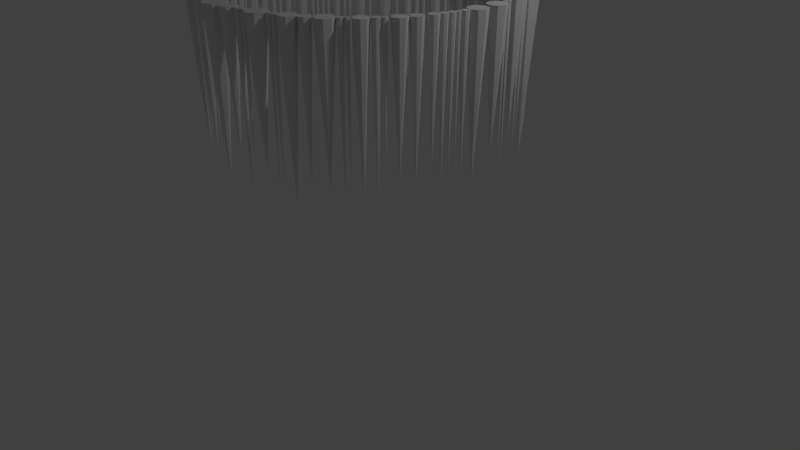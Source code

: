 # Source: James_Icicle_Circle.blend  (saved by Blender 2.78.0; exported with 4.5.12 LTS)
import bpy
from mathutils import Matrix  # noqa: F401  (used for matrix-valued properties, if any)

bpy.ops.wm.read_factory_settings(use_empty=True)
scene = bpy.context.scene
scene.name = 'Scene'

# ---- collections
col_collection_1 = bpy.data.collections.new('Collection 1'); scene.collection.children.link(col_collection_1)

# ---- materials (node trees are filled in below, after node groups)
mat_material_001 = bpy.data.materials.new('Material.001')
mat_material_001.alpha_threshold = 0.0
mat_material_001.use_transparent_shadow = False
mat_material_001.roughness = 0.5

# ---- material node trees

# ---- world
world_world = bpy.data.worlds.new('World'); scene.world = world_world
world_world.color = (0.05088, 0.05088, 0.05088)
world_world.use_sun_shadow = False
world_world.sun_shadow_jitter_overblur = 0.0
world_world.cycles.sampling_method = 'MANUAL'

# ---- cameras
cam_camera = bpy.data.cameras.new('Camera')
cam_camera.clip_end = 100.0
cam_camera.lens = 35.0
cam_camera.sensor_width = 32.0
cam_camera.sensor_height = 18.0
cam_camera.ortho_scale = 7.314
cam_camera.dof.focus_distance = 0.0
cam_camera.dof.aperture_fstop = 128.0

# ---- lights
light_lamp = bpy.data.lights.new('Lamp', 'POINT')
light_lamp.transmission_factor = 0.0
light_lamp.cutoff_distance = 30.0
light_lamp.energy = 100.0
light_lamp.shadow_buffer_clip_start = 1.001
light_lamp.shadow_soft_size = 0.1
light_lamp.shadow_maximum_resolution = 0.006
light_lamp.use_absolute_resolution = True

# ---- meshes
me_circle = bpy.data.meshes.new('Circle')
me_circle.from_pydata([(-0.1401, 1.904, -5.126), (-0.02445, 1.85, -5.126), (-0.3334, 1.795, -5.126), (-0.1118, 1.836, -5.126), (-0.3129, 1.803, -5.126), (-0.4919, 1.748, -5.126), (-0.3044, 1.824, -5.126), (-0.1401, 1.768, -5.126), (-0.3129, 1.844, -5.126), (-0.03734, 1.819, -5.126), (-0.3334, 1.853, -5.126), (-0.2084, 1.74, -5.126), (-0.3539, 1.844, -5.126), (-0.03734, 1.881, -5.126), (-0.3624, 1.824, -5.126), (-0.4246, 1.791, -5.126), (-0.3539, 1.803, -5.126), (-0.3334, 1.824, -6.943), (-0.5246, 1.669, -5.126), (-0.2084, 1.933, -5.126), (-0.06848, 1.806, -5.126), (-0.2767, 1.904, -5.126), (-0.3756, 1.809, -5.126), (-0.305, 1.836, -5.126), (-0.5246, 1.827, -5.126), (-0.2767, 1.768, -5.126), (-0.2084, 1.836, -7.045), (-0.4354, 1.765, -5.126), (-0.06848, 1.894, -5.126), (-0.6036, 1.636, -5.126), (-0.09961, 1.881, -5.126), (-0.4354, 1.817, -5.126), (-0.1125, 1.85, -5.126), (-0.8786, 1.582, -5.126), (-0.09961, 1.819, -5.126), (-0.06848, 1.85, -6.65), (-0.3831, 1.791, -5.126), (-0.6036, 1.859, -5.126), (-0.4614, 1.754, -5.126), (-0.6826, 1.827, -5.126), (-0.3831, 1.827, -5.126), (-0.7153, 1.748, -5.126), (-0.7971, 1.643, -5.126), (-0.6826, 1.669, -5.126), (-0.6036, 1.748, -6.996), (-0.9024, 1.525, -5.126), (-0.4614, 1.828, -5.126), (-0.4014, 1.783, -5.126), (-0.4875, 1.817, -5.126), (-0.9024, 1.64, -5.126), (-0.4983, 1.791, -5.126), (-0.7145, 1.688, -5.126), (-0.4875, 1.765, -5.126), (-0.4614, 1.791, -6.857), (-0.8113, 1.609, -5.126), (-0.4014, 1.835, -5.126), (-0.9599, 1.501, -5.126), (-0.4197, 1.827, -5.126), (-0.8113, 1.677, -5.126), (-0.4273, 1.809, -5.126), (-1.069, 1.4, -5.126), (-0.4197, 1.791, -5.126), (-0.4014, 1.809, -7.102), (-0.7283, 1.655, -5.126), (-0.9599, 1.663, -5.126), (-0.8455, 1.595, -5.126), (-1.017, 1.64, -5.126), (-0.7283, 1.721, -5.126), (-1.041, 1.582, -5.126), (-1.054, 1.504, -5.126), (-1.017, 1.525, -5.126), (-0.9599, 1.582, -6.948), (-1.109, 1.303, -5.126), (-0.8455, 1.692, -5.126), (-0.7614, 1.641, -5.126), (-0.8798, 1.677, -5.126), (-1.109, 1.497, -5.126), (-0.894, 1.643, -5.126), (-1.486, 1.059, -5.126), (-0.8798, 1.609, -5.126), (-0.8455, 1.643, -6.938), (-1.061, 1.485, -5.126), (-0.7614, 1.735, -5.126), (-1.207, 1.263, -5.126), (-0.7946, 1.721, -5.126), (-1.061, 1.523, -5.126), (-0.8083, 1.688, -5.126), (-1.329, 1.167, -5.126), (-0.7946, 1.655, -5.126), (-0.7614, 1.688, -6.837), (-1.496, 1.034, -5.126), (-1.207, 1.538, -5.126), (-1.08, 1.478, -5.126), (-1.304, 1.497, -5.126), (-1.496, 1.084, -5.126), (-1.344, 1.4, -5.126), (-1.323, 1.268, -5.126), (-1.304, 1.303, -5.126), (-1.207, 1.4, -6.718), (-1.359, 1.093, -5.126), (-1.08, 1.53, -5.126), (-1.521, 1.023, -5.126), (-1.099, 1.523, -5.126), (-1.359, 1.24, -5.126), (-1.106, 1.504, -5.126), (-1.661, 0.7433, -5.126), (-1.099, 1.485, -5.126), (-1.08, 1.504, -7.108), (-1.331, 1.249, -5.126), (-1.521, 1.095, -5.126), (-1.433, 1.063, -5.126), (-1.546, 1.084, -5.126), (-1.331, 1.287, -5.126), (-1.557, 1.059, -5.126), (-1.631, 0.8055, -5.126), (-1.546, 1.034, -5.126), (-1.521, 1.059, -6.731), (-1.672, 0.717, -5.126), (-1.433, 1.271, -5.126), (-1.35, 1.241, -5.126), (-1.506, 1.24, -5.126), (-1.672, 0.7696, -5.126), (-1.537, 1.167, -5.126), (-1.533, 0.9043, -5.126), (-1.506, 1.093, -5.126), (-1.433, 1.167, -6.943), (-1.641, 0.7819, -5.126), (-1.35, 1.295, -5.126), (-1.698, 0.7061, -5.126), (-1.369, 1.287, -5.126), (-1.641, 0.8291, -5.126), (-1.377, 1.268, -5.126), (-1.533, 0.9984, -5.126), (-1.369, 1.249, -5.126), (-1.35, 1.268, -6.859), (-1.556, 0.8487, -5.126), (-1.698, 0.7805, -5.126), (-1.665, 0.7722, -5.126), (-1.724, 0.7696, -5.126), (-1.556, 0.9599, -5.126), (-1.735, 0.7433, -5.126), (-1.678, 0.4681, -5.126), (-1.724, 0.717, -5.126), (-1.698, 0.7433, -6.774), (-1.542, 0.9785, -5.126), (-1.665, 0.8389, -5.126), (-1.612, 0.8257, -5.126), (-1.688, 0.8291, -5.126), (-1.542, 1.018, -5.126), (-1.698, 0.8055, -5.126), (-1.707, 0.6109, -5.126), (-1.688, 0.7819, -5.126), (-1.665, 0.8055, -6.843), (-1.711, 0.3899, -5.126), (-1.612, 0.9829, -5.126), (-1.561, 0.9703, -5.126), (-1.667, 0.9599, -5.126), (-1.711, 0.5463, -5.126), (-1.69, 0.9043, -5.126), (-1.698, 0.6752, -5.126), (-1.667, 0.8487, -5.126), (-1.612, 0.9043, -6.859), (-1.718, 0.5836, -5.126), (-1.561, 1.026, -5.126), (-1.789, 0.3575, -5.126), (-1.581, 1.018, -5.126), (-1.718, 0.6383, -5.126), (-1.59, 0.9984, -5.126), (-1.794, 0.0571, -5.126), (-1.581, 0.9785, -5.126), (-1.561, 0.9984, -7.11), (-1.706, 0.6551, -5.126), (-1.789, 0.5787, -5.126), (-1.746, 0.5722, -5.126), (-1.867, 0.5463, -5.126), (-1.706, 0.6954, -5.126), (-1.9, 0.4681, -5.126), (-1.803, 0.1528, -5.126), (-1.867, 0.3899, -5.126), (-1.789, 0.4681, -6.898), (-1.81, 0.01653, -5.126), (-1.746, 0.6496, -5.126), (-1.726, 0.6467, -5.126), (-1.773, 0.6383, -5.126), (-1.81, 0.09767, -5.126), (-1.784, 0.6109, -5.126), (-1.755, 0.2662, -5.126), (-1.773, 0.5836, -5.126), (-1.746, 0.6109, -6.666), (-1.814, 0.1254, -5.126), (-1.726, 0.7038, -5.126), (-1.851, -0.0002765, -5.126), (-1.746, 0.6954, -5.126), (-1.814, 0.1802, -5.126), (-1.755, 0.6752, -5.126), (-1.735, -0.2676, -5.126), (-1.746, 0.6551, -5.126), (-1.726, 0.6752, -7.09), (-1.777, 0.213, -5.126), (-1.851, 0.1145, -5.126), (-1.842, 0.114, -5.126), (-1.892, 0.09767, -5.126), (-1.777, 0.3193, -5.126), (-1.908, 0.0571, -5.126), (-1.768, -0.09339, -5.126), (-1.892, 0.01653, -5.126), (-1.851, 0.0571, -6.934), (-1.763, -0.3348, -5.126), (-1.842, 0.1916, -5.126), (-1.83, 0.191, -5.126), (-1.869, 0.1802, -5.126), (-1.763, -0.2003, -5.126), (-1.88, 0.1528, -5.126), (-1.651, -0.6242, -5.126), (-1.869, 0.1254, -5.126), (-1.842, 0.1528, -6.815), (-1.791, -0.1499, -5.126), (-1.83, 0.3413, -5.126), (-1.83, -0.3627, -5.126), (-1.884, 0.3193, -5.126), (-1.791, -0.03688, -5.126), (-1.906, 0.2662, -5.126), (-1.721, -0.4755, -5.126), (-1.884, 0.213, -5.126), (-1.83, 0.2662, -6.726), (-1.678, -0.688, -5.126), (-1.83, -0.1725, -5.126), (-1.847, -0.1733, -5.126), (-1.898, -0.2003, -5.126), (-1.678, -0.5604, -5.126), (-1.925, -0.2676, -5.126), (-1.787, -0.3882, -5.126), (-1.898, -0.3348, -5.126), (-1.83, -0.2676, -6.79), (-1.741, -0.5216, -5.126), (-1.847, -0.01348, -5.126), (-1.742, -0.7144, -5.126), (-1.904, -0.03688, -5.126), (-1.741, -0.4294, -5.126), (-1.927, -0.09339, -5.126), (-1.47, -0.9083, -5.126), (-1.904, -0.1499, -5.126), (-1.847, -0.09339, -6.654), (-1.795, -0.4066, -5.126), (-1.742, -0.534, -5.126), (-1.787, -0.5407, -5.126), (-1.805, -0.5604, -5.126), (-1.795, -0.3698, -5.126), (-1.832, -0.6242, -5.126), (-1.656, -0.752, -5.126), (-1.805, -0.688, -5.126), (-1.742, -0.6242, -6.636), (-1.511, -1.007, -5.126), (-1.787, -0.4103, -5.126), (-1.813, -0.4142, -5.126), (-1.833, -0.4294, -5.126), (-1.511, -0.8094, -5.126), (-1.852, -0.4755, -5.126), (-1.267, -1.215, -5.126), (-1.833, -0.5216, -5.126), (-1.787, -0.4755, -6.749), (-1.667, -0.7784, -5.126), (-1.813, -0.3622, -5.126), (-1.61, -1.048, -5.126), (-1.832, -0.3698, -5.126), (-1.667, -0.7255, -5.126), (-1.839, -0.3882, -5.126), (-1.458, -1.082, -5.126), (-1.832, -0.4066, -5.126), (-1.813, -0.3882, -7.088), (-1.304, -1.305, -5.126), (-1.61, -0.7685, -5.126), (-1.693, -0.7894, -5.126), (-1.708, -0.8094, -5.126), (-1.304, -1.125, -5.126), (-1.749, -0.9083, -5.126), (-1.007, -1.475, -5.126), (-1.708, -1.007, -5.126), (-1.61, -0.9083, -6.702), (-1.471, -1.114, -5.126), (-1.693, -0.7145, -5.126), (-1.393, -1.342, -5.126), (-1.72, -0.7255, -5.126), (-1.471, -1.051, -5.126), (-1.731, -0.752, -5.126), (-1.188, -1.376, -5.126), (-1.72, -0.7784, -5.126), (-1.693, -0.752, -7.086), (-1.039, -1.552, -5.126), (-1.393, -1.088, -5.126), (-1.502, -1.127, -5.126), (-1.483, -1.125, -5.126), (-1.039, -1.398, -5.126), (-1.52, -1.215, -5.126), (-1.267, -1.33, -5.126), (-1.483, -1.305, -5.126), (-1.393, -1.215, -6.798), (-1.202, -1.41, -5.126), (-1.502, -1.038, -5.126), (-1.115, -1.583, -5.126), (-1.533, -1.051, -5.126), (-1.202, -1.342, -5.126), (-1.546, -1.082, -5.126), (-0.7046, -1.692, -5.126), (-1.533, -1.114, -5.126), (-1.502, -1.082, -6.95), (-1.275, -1.347, -5.126), (-1.115, -1.367, -5.126), (-1.236, -1.424, -5.126), (-1.192, -1.398, -5.126), (-1.275, -1.312, -5.126), (-1.224, -1.475, -5.126), (-0.7859, -1.613, -5.126), (-1.192, -1.552, -5.126), (-1.115, -1.475, -7.091), (-0.7194, -1.727, -5.126), (-1.236, -1.328, -5.126), (-1.292, -1.355, -5.126), (-1.27, -1.342, -5.126), (-0.7194, -1.656, -5.126), (-1.284, -1.376, -5.126), (-0.3587, -1.797, -5.126), (-1.27, -1.41, -5.126), (-1.236, -1.376, -6.647), (-0.8201, -1.695, -5.126), (-1.292, -1.305, -5.126), (-0.7551, -1.742, -5.126), (-1.31, -1.312, -5.126), (-0.8201, -1.53, -5.126), (-1.317, -1.33, -5.126), (-0.5156, -1.76, -5.126), (-1.31, -1.347, -5.126), (-1.292, -1.33, -6.736), (-0.3825, -1.855, -5.126), (-0.7551, -1.641, -5.126), (-0.9026, -1.729, -5.126), (-0.7909, -1.656, -5.126), (-0.3825, -1.74, -5.126), (-0.8057, -1.692, -5.126), (-0.6097, -1.737, -5.126), (-0.7909, -1.727, -5.126), (-0.7551, -1.692, -6.923), (-0.5299, -1.794, -5.126), (-0.9026, -1.496, -5.126), (-0.44, -1.879, -5.126), (-0.9851, -1.53, -5.126), (-0.5299, -1.725, -5.126), (-1.019, -1.613, -5.126), (0.0006838, -1.843, -5.126), (-0.9851, -1.695, -5.126), (-0.9026, -1.613, -6.842), (-0.6186, -1.758, -5.126), (-0.44, -1.716, -5.126), (-0.5643, -1.808, -5.126), (-0.4974, -1.74, -5.126), (-0.6186, -1.715, -5.126), (-0.5212, -1.797, -5.126), (-0.2822, -1.826, -5.126), (-0.4974, -1.855, -5.126), (-0.44, -1.797, -6.947), (-0.04086, -1.943, -5.126), (-0.5643, -1.711, -5.126), (-0.6401, -1.767, -5.126), (-0.5988, -1.725, -5.126), (-0.04086, -1.742, -5.126), (-0.6131, -1.76, -5.126), (0.2052, -1.847, -5.126), (-0.5988, -1.794, -5.126), (-0.5643, -1.76, -6.827), (-0.2906, -1.846, -5.126), (-0.6401, -1.706, -5.126), (-0.1412, -1.985, -5.126), (-0.6617, -1.715, -5.126), (-0.2906, -1.806, -5.126), (-0.6706, -1.737, -5.126), (0.2958, -1.832, -5.126), (-0.6617, -1.758, -5.126), (-0.6401, -1.737, -6.899), (0.1751, -1.919, -5.126), (-0.1412, -1.701, -5.126), (-0.3109, -1.855, -5.126), (-0.2415, -1.742, -5.126), (0.1751, -1.774, -5.126), (-0.283, -1.843, -5.126), (0.3613, -1.824, -5.126), (-0.2415, -1.943, -5.126), (-0.1412, -1.843, -7.063), (0.2825, -1.864, -5.126), (-0.3109, -1.797, -5.126), (0.1024, -1.949, -5.126), (-0.3312, -1.806, -5.126), (0.2825, -1.8, -5.126), (-0.3396, -1.826, -5.126), (0.6049, -1.785, -5.126), (-0.3312, -1.846, -5.126), (-0.3109, -1.826, -6.925), (0.3517, -1.848, -5.126), (0.1024, -1.744, -5.126), (0.2502, -1.878, -5.126), (0.02964, -1.774, -5.126), (0.3517, -1.801, -5.126), (-0.0004946, -1.847, -5.126), (0.6489, -1.742, -5.126), (0.02964, -1.919, -5.126), (0.1024, -1.847, -6.698), (0.5686, -1.873, -5.126), (0.2502, -1.786, -5.126), (0.3284, -1.857, -5.126), (0.2179, -1.8, -5.126), (0.5686, -1.697, -5.126), (0.2045, -1.832, -5.126), (0.7091, -1.725, -5.126), (0.2179, -1.864, -5.126), (0.2502, -1.832, -7.066), (0.6415, -1.76, -5.126), (0.3284, -1.791, -5.126), (0.4809, -1.909, -5.126), (0.3051, -1.801, -5.126), (0.6415, -1.724, -5.126), (0.2954, -1.824, -5.126), (0.9109, -1.665, -5.126), (0.3051, -1.848, -5.126), (0.3284, -1.824, -6.668), (0.7, -1.747, -5.126), (0.4809, -1.661, -5.126), (0.6237, -1.767, -5.126), (0.3932, -1.697, -5.126), (0.7, -1.703, -5.126), (0.3569, -1.785, -5.126), (1.029, -1.582, -5.126), (0.3932, -1.873, -5.126), (0.4809, -1.785, -6.766), (0.8797, -1.74, -5.126), (0.6237, -1.717, -5.126), (0.6778, -1.757, -5.126), (0.6059, -1.724, -5.126), (0.8797, -1.59, -5.126), (0.5985, -1.742, -5.126), (1.232, -1.472, -5.126), (0.6059, -1.76, -5.126), (0.6237, -1.742, -6.967), (1.009, -1.631, -5.126), (0.6778, -1.694, -5.126), (0.8044, -1.772, -5.126), (0.6556, -1.703, -5.126), (1.009, -1.533, -5.126), (0.6464, -1.725, -5.126), (1.271, -1.377, -5.126), (0.6556, -1.747, -5.126), (0.6778, -1.725, -6.858), (1.199, -1.552, -5.126), (0.8044, -1.559, -5.126), (0.9598, -1.652, -5.126), (0.7291, -1.59, -5.126), (1.199, -1.392, -5.126), (0.698, -1.665, -5.126), (1.312, -1.337, -5.126), (0.7291, -1.74, -5.126), (0.8044, -1.665, -7.075), (1.26, -1.403, -5.126), (0.9598, -1.512, -5.126), (1.119, -1.585, -5.126), (0.9105, -1.533, -5.126), (1.26, -1.352, -5.126), (0.8901, -1.582, -5.126), (1.46, -1.243, -5.126), (0.9105, -1.631, -5.126), (0.9598, -1.582, -6.852), (1.304, -1.356, -5.126), (1.119, -1.359, -5.126), (1.235, -1.413, -5.126), (1.039, -1.392, -5.126), (1.304, -1.317, -5.126), (1.006, -1.472, -5.126), (1.509, -1.135, -5.126), (1.039, -1.552, -5.126), (1.119, -1.472, -6.869), (1.434, -1.307, -5.126), (1.235, -1.341, -5.126), (1.284, -1.364, -5.126), (1.209, -1.352, -5.126), (1.434, -1.18, -5.126), (1.198, -1.377, -5.126), (1.542, -1.072, -5.126), (1.209, -1.403, -5.126), (1.235, -1.377, -7.005), (1.494, -1.17, -5.126), (1.284, -1.309, -5.126), (1.37, -1.333, -5.126), (1.264, -1.317, -5.126), (1.494, -1.1, -5.126), (1.256, -1.337, -5.126), (1.676, -0.9521, -5.126), (1.264, -1.356, -5.126), (1.284, -1.337, -6.83), (1.533, -1.094, -5.126), (1.37, -1.153, -5.126), (1.459, -1.185, -5.126), (1.306, -1.18, -5.126), (1.533, -1.05, -5.126), (1.28, -1.243, -5.126), (1.74, -0.8062, -5.126), (1.306, -1.307, -5.126), (1.37, -1.243, -7.023), (1.65, -1.016, -5.126), (1.459, -1.085, -5.126), (1.51, -1.104, -5.126), (1.423, -1.1, -5.126), (1.65, -0.8884, -5.126), (1.409, -1.135, -5.126), (1.794, -0.6525, -5.126), (1.423, -1.17, -5.126), (1.459, -1.135, -7.126), (1.718, -0.8595, -5.126), (1.51, -1.041, -5.126), (1.586, -1.042, -5.126), (1.488, -1.05, -5.126), (1.718, -0.7529, -5.126), (1.479, -1.072, -5.126), (1.811, -0.5498, -5.126), (1.488, -1.094, -5.126), (1.51, -1.072, -6.757), (1.776, -0.6954, -5.126), (1.586, -0.8621, -5.126), (1.664, -0.8816, -5.126), (1.523, -0.8884, -5.126), (1.776, -0.6095, -5.126), (1.496, -0.9521, -5.126), (1.832, -0.4651, -5.126), (1.523, -1.016, -5.126), (1.586, -0.9521, -6.814), (1.797, -0.5827, -5.126), (1.664, -0.7308, -5.126), (1.733, -0.7131, -5.126), (1.611, -0.7529, -5.126), (1.797, -0.5169, -5.126), (1.589, -0.8062, -5.126), (1.839, -0.3979, -5.126), (1.611, -0.8595, -5.126), (1.664, -0.8062, -6.93), (1.819, -0.4948, -5.126), (1.733, -0.5918, -5.126), (1.764, -0.5964, -5.126), (1.69, -0.6095, -5.126), (1.819, -0.4355, -5.126), (1.672, -0.6525, -5.126), (1.869, -0.3189, -5.126), (1.69, -0.6954, -5.126), (1.733, -0.6525, -6.729), (1.83, -0.418, -5.126), (1.764, -0.5032, -5.126), (1.79, -0.507, -5.126), (1.731, -0.5169, -5.126), (1.83, -0.3778, -5.126), (1.718, -0.5498, -5.126), (1.955, -0.1617, -5.126), (1.731, -0.5827, -5.126), (1.764, -0.5498, -7.054), (1.856, -0.3497, -5.126), (1.79, -0.4233, -5.126), (1.81, -0.4263, -5.126), (1.76, -0.4355, -5.126), (1.856, -0.2881, -5.126), (1.748, -0.4651, -5.126), (1.96, 0.1136, -5.126), (1.76, -0.4948, -5.126), (1.79, -0.4651, -6.899), (1.922, -0.2426, -5.126), (1.81, -0.3694, -5.126), (1.825, -0.3624, -5.126), (1.79, -0.3778, -5.126), (1.922, -0.08069, -5.126), (1.782, -0.3979, -5.126), (1.858, 0.2537, -5.126), (1.79, -0.418, -5.126), (1.81, -0.3979, -6.803), (1.926, 0.03289, -5.126), (1.825, -0.2754, -5.126), (1.841, -0.2762, -5.126), (1.795, -0.2881, -5.126), (1.926, 0.1944, -5.126), (1.782, -0.3189, -5.126), (1.856, 0.3097, -5.126), (1.795, -0.3497, -5.126), (1.825, -0.3189, -7.012), (1.85, 0.2349, -5.126), (1.841, -0.04715, -5.126), (1.845, -0.0005483, -5.126), (1.76, -0.08069, -5.126), (1.85, 0.2724, -5.126), (1.726, -0.1617, -5.126), (1.889, 0.4541, -5.126), (1.76, -0.2426, -5.126), (1.841, -0.1617, -6.98), (1.847, 0.2886, -5.126), (1.845, 0.2278, -5.126), (1.832, 0.2271, -5.126), (1.765, 0.1944, -5.126), (1.847, 0.3308, -5.126), (1.731, 0.1136, -5.126), (1.79, 0.5788, -5.126), (1.765, 0.03289, -5.126), (1.845, 0.1136, -6.692), (1.861, 0.3862, -5.126), (1.832, 0.2802, -5.126), (1.826, 0.2799, -5.126), (1.813, 0.2724, -5.126), (1.861, 0.5219, -5.126), (1.805, 0.2537, -5.126), (1.777, 0.6541, -5.126), (1.813, 0.2349, -5.126), (1.832, 0.2537, -7.059), (1.78, 0.5545, -5.126), (1.826, 0.3395, -5.126), (1.793, 0.3581, -5.126), (1.805, 0.3308, -5.126), (1.78, 0.6032, -5.126), (1.796, 0.3097, -5.126), (1.781, 0.82, -5.126), (1.805, 0.2886, -5.126), (1.826, 0.3097, -7.063), (1.764, 0.6228, -5.126), (1.793, 0.55, -5.126), (1.755, 0.5444, -5.126), (1.725, 0.5219, -5.126), (1.764, 0.6854, -5.126), (1.697, 0.4541, -5.126), (1.624, 0.9729, -5.126), (1.725, 0.3862, -5.126), (1.793, 0.4541, -6.635), (1.745, 0.7322, -5.126), (1.755, 0.6133, -5.126), (1.732, 0.6099, -5.126), (1.731, 0.6032, -5.126), (1.745, 0.9077, -5.126), (1.721, 0.5788, -5.126), (1.563, 1.071, -5.126), (1.731, 0.5545, -5.126), (1.755, 0.5788, -6.901), (1.61, 0.938, -5.126), (1.732, 0.6984, -5.126), (1.657, 0.6959, -5.126), (1.701, 0.6854, -5.126), (1.61, 1.008, -5.126), (1.688, 0.6541, -5.126), (1.502, 1.161, -5.126), (1.701, 0.6228, -5.126), (1.732, 0.6541, -6.673), (1.548, 1.035, -5.126), (1.657, 0.9441, -5.126), (1.575, 0.9236, -5.126), (1.569, 0.9077, -5.126), (1.548, 1.108, -5.126), (1.533, 0.82, -5.126), (1.415, 1.249, -5.126), (1.569, 0.7322, -5.126), (1.657, 0.82, -7.067), (1.483, 1.116, -5.126), (1.575, 1.022, -5.126), (1.511, 1.02, -5.126), (1.54, 1.008, -5.126), (1.483, 1.206, -5.126), (1.526, 0.9729, -5.126), (1.347, 1.408, -5.126), (1.54, 0.938, -5.126), (1.575, 0.9729, -6.917), (1.4, 1.214, -5.126), (1.511, 1.123, -5.126), (1.438, 1.097, -5.126), (1.475, 1.108, -5.126), (1.4, 1.284, -5.126), (1.459, 1.071, -5.126), (1.088, 1.521, -5.126), (1.475, 1.035, -5.126), (1.511, 1.071, -6.777), (1.303, 1.302, -5.126), (1.438, 1.225, -5.126), (1.365, 1.199, -5.126), (1.392, 1.206, -5.126), (1.303, 1.513, -5.126), (1.373, 1.161, -5.126), (1.045, 1.597, -5.126), (1.392, 1.116, -5.126), (1.438, 1.161, -6.776), (1.08, 1.5, -5.126), (1.365, 1.298, -5.126), (1.197, 1.258, -5.126), (1.331, 1.284, -5.126), (1.08, 1.541, -5.126), (1.316, 1.249, -5.126), (0.8407, 1.68, -5.126), (1.331, 1.214, -5.126), (1.365, 1.249, -6.833), (1.012, 1.517, -5.126), (1.197, 1.557, -5.126), (1.059, 1.492, -5.126), (1.092, 1.513, -5.126), (1.012, 1.676, -5.126), (1.048, 1.408, -5.126), (0.7125, 1.729, -5.126), (1.092, 1.302, -5.126), (1.197, 1.408, -7.021), (0.8218, 1.635, -5.126), (1.059, 1.55, -5.126), (0.9323, 1.484, -5.126), (1.039, 1.541, -5.126), (0.8218, 1.726, -5.126), (1.03, 1.521, -5.126), (0.627, 1.778, -5.126), (1.039, 1.5, -5.126), (1.059, 1.521, -6.645), (0.6989, 1.696, -5.126), (0.9323, 1.709, -5.126), (0.7763, 1.616, -5.126), (0.8527, 1.676, -5.126), (0.6989, 1.762, -5.126), (0.8198, 1.597, -5.126), (0.3624, 1.824, -5.126), (0.8527, 1.517, -5.126), (0.9323, 1.597, -6.762), (0.5906, 1.691, -5.126), (0.7763, 1.745, -5.126), (0.6661, 1.682, -5.126), (0.7308, 1.726, -5.126), (0.5906, 1.866, -5.126), (0.7119, 1.68, -5.126), (0.293, 1.841, -5.126), (0.7308, 1.635, -5.126), (0.7763, 1.68, -6.952), (0.3521, 1.8, -5.126), (0.6661, 1.775, -5.126), (0.5027, 1.654, -5.126), (0.6332, 1.762, -5.126), (0.3521, 1.849, -5.126), (0.6196, 1.729, -5.126), (0.6332, 1.696, -5.126), (0.6661, 1.729, -6.719), (0.2531, 1.745, -5.126), (0.5027, 1.903, -5.126), (0.3273, 1.789, -5.126), (0.4148, 1.866, -5.126), (0.2531, 1.938, -5.126), (0.3784, 1.778, -5.126), (0.4148, 1.691, -5.126), (0.5027, 1.778, -6.645), (0.3273, 1.86, -5.126), (0.1569, 1.705, -5.126), (0.3025, 1.849, -5.126), (0.2922, 1.824, -5.126), (0.3025, 1.8, -5.126), (0.3273, 1.824, -6.961), (0.1569, 1.977, -5.126), (0.06059, 1.938, -5.126), (0.02072, 1.841, -5.126), (0.06059, 1.745, -5.126), (0.1569, 1.841, -6.728)], [], [(19, 26, 21), (31, 53, 46), (2, 17, 4), (9, 35, 1), (27, 53, 15), (4, 17, 6), (58, 80, 73), (7, 26, 3), (6, 17, 8), (0, 26, 19), (18, 44, 5), (8, 17, 10), (13, 35, 28), (1, 35, 13), (10, 17, 12), (20, 35, 9), (11, 26, 7), (12, 17, 14), (28, 35, 30), (49, 71, 64), (14, 17, 16), (15, 53, 31), (3, 26, 0), (16, 17, 2), (2, 4, 6, 8, 10, 12, 14, 16), (24, 44, 37), (21, 26, 23), (36, 62, 22), (21, 23, 25, 11, 7, 3, 0, 19), (23, 26, 25), (22, 62, 40), (38, 53, 27), (25, 26, 11), (37, 44, 39), (29, 44, 18), (30, 35, 32), (46, 53, 48), (45, 71, 33), (32, 35, 34), (40, 62, 55), (5, 44, 24), (34, 35, 20), (28, 30, 32, 34, 20, 9, 1, 13), (67, 89, 82), (39, 44, 41), (55, 62, 57), (5, 24, 37, 39, 41, 43, 29, 18), (41, 44, 43), (33, 71, 49), (47, 62, 36), (43, 44, 29), (54, 80, 42), (76, 98, 91), (48, 53, 50), (64, 71, 66), (46, 48, 50, 52, 38, 27, 15, 31), (50, 53, 52), (42, 80, 58), (56, 71, 45), (52, 53, 38), (63, 89, 51), (85, 107, 100), (57, 62, 59), (73, 80, 75), (55, 57, 59, 61, 47, 36, 22, 40), (59, 62, 61), (51, 89, 67), (65, 80, 54), (61, 62, 47), (72, 98, 60), (94, 116, 109), (66, 71, 68), (82, 89, 84), (64, 66, 68, 70, 56, 45, 33, 49), (68, 71, 70), (60, 98, 76), (74, 89, 63), (70, 71, 56), (81, 107, 69), (103, 125, 118), (75, 80, 77), (91, 98, 93), (73, 75, 77, 79, 65, 54, 42, 58), (77, 80, 79), (69, 107, 85), (83, 98, 72), (79, 80, 65), (90, 116, 78), (112, 134, 127), (84, 89, 86), (100, 107, 102), (82, 84, 86, 88, 74, 63, 51, 67), (86, 89, 88), (78, 116, 94), (92, 107, 81), (88, 89, 74), (99, 125, 87), (121, 143, 136), (93, 98, 95), (109, 116, 111), (91, 93, 95, 97, 83, 72, 60, 76), (95, 98, 97), (87, 125, 103), (101, 116, 90), (97, 98, 83), (108, 134, 96), (130, 152, 145), (102, 107, 104), (118, 125, 120), (100, 102, 104, 106, 92, 81, 69, 85), (104, 107, 106), (96, 134, 112), (110, 125, 99), (106, 107, 92), (117, 143, 105), (139, 161, 154), (111, 116, 113), (127, 134, 129), (109, 111, 113, 115, 101, 90, 78, 94), (113, 116, 115), (105, 143, 121), (119, 134, 108), (115, 116, 101), (126, 152, 114), (148, 170, 163), (120, 125, 122), (136, 143, 138), (118, 120, 122, 124, 110, 99, 87, 103), (122, 125, 124), (114, 152, 130), (128, 143, 117), (124, 125, 110), (135, 161, 123), (157, 179, 172), (129, 134, 131), (145, 152, 147), (127, 129, 131, 133, 119, 108, 96, 112), (131, 134, 133), (123, 161, 139), (137, 152, 126), (133, 134, 119), (144, 170, 132), (166, 188, 181), (138, 143, 140), (154, 161, 156), (136, 138, 140, 142, 128, 117, 105, 121), (140, 143, 142), (132, 170, 148), (146, 161, 135), (142, 143, 128), (153, 179, 141), (175, 197, 190), (147, 152, 149), (163, 170, 165), (145, 147, 149, 151, 137, 126, 114, 130), (149, 152, 151), (141, 179, 157), (155, 170, 144), (151, 152, 137), (162, 188, 150), (184, 206, 199), (156, 161, 158), (172, 179, 174), (154, 156, 158, 160, 146, 135, 123, 139), (158, 161, 160), (150, 188, 166), (164, 179, 153), (160, 161, 146), (171, 197, 159), (193, 215, 208), (165, 170, 167), (181, 188, 183), (163, 165, 167, 169, 155, 144, 132, 148), (167, 170, 169), (159, 197, 175), (173, 188, 162), (169, 170, 155), (180, 206, 168), (202, 224, 217), (174, 179, 176), (190, 197, 192), (172, 174, 176, 178, 164, 153, 141, 157), (176, 179, 178), (168, 206, 184), (182, 197, 171), (178, 179, 164), (189, 215, 177), (211, 233, 226), (183, 188, 185), (199, 206, 201), (181, 183, 185, 187, 173, 162, 150, 166), (185, 188, 187), (177, 215, 193), (191, 206, 180), (187, 188, 173), (198, 224, 186), (220, 242, 235), (192, 197, 194), (208, 215, 210), (190, 192, 194, 196, 182, 171, 159, 175), (194, 197, 196), (186, 224, 202), (200, 215, 189), (196, 197, 182), (207, 233, 195), (229, 251, 244), (201, 206, 203), (217, 224, 219), (199, 201, 203, 205, 191, 180, 168, 184), (203, 206, 205), (195, 233, 211), (209, 224, 198), (205, 206, 191), (216, 242, 204), (238, 260, 253), (210, 215, 212), (226, 233, 228), (208, 210, 212, 214, 200, 189, 177, 193), (212, 215, 214), (204, 242, 220), (218, 233, 207), (214, 215, 200), (225, 251, 213), (247, 269, 262), (219, 224, 221), (235, 242, 237), (217, 219, 221, 223, 209, 198, 186, 202), (221, 224, 223), (213, 251, 229), (227, 242, 216), (223, 224, 209), (234, 260, 222), (256, 278, 271), (228, 233, 230), (244, 251, 246), (226, 228, 230, 232, 218, 207, 195, 211), (230, 233, 232), (222, 260, 238), (236, 251, 225), (232, 233, 218), (243, 269, 231), (265, 287, 280), (237, 242, 239), (253, 260, 255), (235, 237, 239, 241, 227, 216, 204, 220), (239, 242, 241), (231, 269, 247), (245, 260, 234), (241, 242, 227), (252, 278, 240), (274, 296, 289), (246, 251, 248), (262, 269, 264), (244, 246, 248, 250, 236, 225, 213, 229), (248, 251, 250), (240, 278, 256), (254, 269, 243), (250, 251, 236), (261, 287, 249), (283, 305, 298), (255, 260, 257), (271, 278, 273), (253, 255, 257, 259, 245, 234, 222, 238), (257, 260, 259), (249, 287, 265), (263, 278, 252), (259, 260, 245), (270, 296, 258), (292, 314, 307), (264, 269, 266), (280, 287, 282), (262, 264, 266, 268, 254, 243, 231, 247), (266, 269, 268), (258, 296, 274), (272, 287, 261), (268, 269, 254), (279, 305, 267), (301, 323, 316), (273, 278, 275), (289, 296, 291), (271, 273, 275, 277, 263, 252, 240, 256), (275, 278, 277), (267, 305, 283), (281, 296, 270), (277, 278, 263), (288, 314, 276), (310, 332, 325), (282, 287, 284), (298, 305, 300), (280, 282, 284, 286, 272, 261, 249, 265), (284, 287, 286), (276, 314, 292), (290, 305, 279), (286, 287, 272), (297, 323, 285), (319, 341, 334), (291, 296, 293), (307, 314, 309), (289, 291, 293, 295, 281, 270, 258, 274), (293, 296, 295), (285, 323, 301), (299, 314, 288), (295, 296, 281), (306, 332, 294), (328, 350, 343), (300, 305, 302), (316, 323, 318), (298, 300, 302, 304, 290, 279, 267, 283), (302, 305, 304), (294, 332, 310), (308, 323, 297), (304, 305, 290), (315, 341, 303), (337, 359, 352), (309, 314, 311), (325, 332, 327), (307, 309, 311, 313, 299, 288, 276, 292), (311, 314, 313), (303, 341, 319), (317, 332, 306), (313, 314, 299), (324, 350, 312), (346, 368, 361), (318, 323, 320), (334, 341, 336), (316, 318, 320, 322, 308, 297, 285, 301), (320, 323, 322), (312, 350, 328), (326, 341, 315), (322, 323, 308), (333, 359, 321), (355, 377, 370), (327, 332, 329), (343, 350, 345), (325, 327, 329, 331, 317, 306, 294, 310), (329, 332, 331), (321, 359, 337), (335, 350, 324), (331, 332, 317), (342, 368, 330), (364, 386, 379), (336, 341, 338), (352, 359, 354), (334, 336, 338, 340, 326, 315, 303, 319), (338, 341, 340), (330, 368, 346), (344, 359, 333), (340, 341, 326), (351, 377, 339), (373, 395, 388), (345, 350, 347), (361, 368, 363), (343, 345, 347, 349, 335, 324, 312, 328), (347, 350, 349), (339, 377, 355), (353, 368, 342), (349, 350, 335), (360, 386, 348), (382, 404, 397), (354, 359, 356), (370, 377, 372), (352, 354, 356, 358, 344, 333, 321, 337), (356, 359, 358), (348, 386, 364), (362, 377, 351), (358, 359, 344), (369, 395, 357), (391, 413, 406), (363, 368, 365), (379, 386, 381), (361, 363, 365, 367, 353, 342, 330, 346), (365, 368, 367), (357, 395, 373), (371, 386, 360), (367, 368, 353), (378, 404, 366), (400, 422, 415), (372, 377, 374), (388, 395, 390), (370, 372, 374, 376, 362, 351, 339, 355), (374, 377, 376), (366, 404, 382), (380, 395, 369), (376, 377, 362), (387, 413, 375), (409, 431, 424), (381, 386, 383), (397, 404, 399), (379, 381, 383, 385, 371, 360, 348, 364), (383, 386, 385), (375, 413, 391), (389, 404, 378), (385, 386, 371), (396, 422, 384), (418, 440, 433), (390, 395, 392), (406, 413, 408), (388, 390, 392, 394, 380, 369, 357, 373), (392, 395, 394), (384, 422, 400), (398, 413, 387), (394, 395, 380), (405, 431, 393), (427, 449, 442), (399, 404, 401), (415, 422, 417), (397, 399, 401, 403, 389, 378, 366, 382), (401, 404, 403), (393, 431, 409), (407, 422, 396), (403, 404, 389), (414, 440, 402), (436, 458, 451), (408, 413, 410), (424, 431, 426), (406, 408, 410, 412, 398, 387, 375, 391), (410, 413, 412), (402, 440, 418), (416, 431, 405), (412, 413, 398), (423, 449, 411), (445, 467, 460), (417, 422, 419), (433, 440, 435), (415, 417, 419, 421, 407, 396, 384, 400), (419, 422, 421), (411, 449, 427), (425, 440, 414), (421, 422, 407), (432, 458, 420), (454, 476, 469), (426, 431, 428), (442, 449, 444), (424, 426, 428, 430, 416, 405, 393, 409), (428, 431, 430), (420, 458, 436), (434, 449, 423), (430, 431, 416), (441, 467, 429), (463, 485, 478), (435, 440, 437), (451, 458, 453), (433, 435, 437, 439, 425, 414, 402, 418), (437, 440, 439), (429, 467, 445), (443, 458, 432), (439, 440, 425), (450, 476, 438), (472, 494, 487), (444, 449, 446), (460, 467, 462), (442, 444, 446, 448, 434, 423, 411, 427), (446, 449, 448), (438, 476, 454), (452, 467, 441), (448, 449, 434), (459, 485, 447), (481, 503, 496), (453, 458, 455), (469, 476, 471), (451, 453, 455, 457, 443, 432, 420, 436), (455, 458, 457), (447, 485, 463), (461, 476, 450), (457, 458, 443), (468, 494, 456), (490, 512, 505), (462, 467, 464), (478, 485, 480), (460, 462, 464, 466, 452, 441, 429, 445), (464, 467, 466), (456, 494, 472), (470, 485, 459), (466, 467, 452), (477, 503, 465), (499, 521, 514), (471, 476, 473), (487, 494, 489), (469, 471, 473, 475, 461, 450, 438, 454), (473, 476, 475), (465, 503, 481), (479, 494, 468), (475, 476, 461), (486, 512, 474), (508, 530, 523), (480, 485, 482), (496, 503, 498), (478, 480, 482, 484, 470, 459, 447, 463), (482, 485, 484), (474, 512, 490), (488, 503, 477), (484, 485, 470), (495, 521, 483), (517, 539, 532), (489, 494, 491), (505, 512, 507), (487, 489, 491, 493, 479, 468, 456, 472), (491, 494, 493), (483, 521, 499), (497, 512, 486), (493, 494, 479), (504, 530, 492), (526, 548, 541), (498, 503, 500), (514, 521, 516), (496, 498, 500, 502, 488, 477, 465, 481), (500, 503, 502), (492, 530, 508), (506, 521, 495), (502, 503, 488), (513, 539, 501), (535, 557, 550), (507, 512, 509), (523, 530, 525), (505, 507, 509, 511, 497, 486, 474, 490), (509, 512, 511), (501, 539, 517), (515, 530, 504), (511, 512, 497), (522, 548, 510), (544, 566, 559), (516, 521, 518), (532, 539, 534), (514, 516, 518, 520, 506, 495, 483, 499), (518, 521, 520), (510, 548, 526), (524, 539, 513), (520, 521, 506), (531, 557, 519), (553, 575, 568), (525, 530, 527), (541, 548, 543), (523, 525, 527, 529, 515, 504, 492, 508), (527, 530, 529), (519, 557, 535), (533, 548, 522), (529, 530, 515), (540, 566, 528), (562, 584, 577), (534, 539, 536), (550, 557, 552), (532, 534, 536, 538, 524, 513, 501, 517), (536, 539, 538), (528, 566, 544), (542, 557, 531), (538, 539, 524), (549, 575, 537), (571, 593, 586), (543, 548, 545), (559, 566, 561), (541, 543, 545, 547, 533, 522, 510, 526), (545, 548, 547), (537, 575, 553), (551, 566, 540), (547, 548, 533), (558, 584, 546), (580, 602, 595), (552, 557, 554), (568, 575, 570), (550, 552, 554, 556, 542, 531, 519, 535), (554, 557, 556), (546, 584, 562), (560, 575, 549), (556, 557, 542), (567, 593, 555), (589, 611, 604), (561, 566, 563), (577, 584, 579), (559, 561, 563, 565, 551, 540, 528, 544), (563, 566, 565), (555, 593, 571), (569, 584, 558), (565, 566, 551), (576, 602, 564), (598, 620, 613), (570, 575, 572), (586, 593, 588), (568, 570, 572, 574, 560, 549, 537, 553), (572, 575, 574), (564, 602, 580), (578, 593, 567), (574, 575, 560), (585, 611, 573), (607, 629, 622), (579, 584, 581), (595, 602, 597), (577, 579, 581, 583, 569, 558, 546, 562), (581, 584, 583), (573, 611, 589), (587, 602, 576), (583, 584, 569), (594, 620, 582), (616, 638, 631), (588, 593, 590), (604, 611, 606), (586, 588, 590, 592, 578, 567, 555, 571), (590, 593, 592), (582, 620, 598), (596, 611, 585), (592, 593, 578), (603, 629, 591), (625, 647, 640), (597, 602, 599), (613, 620, 615), (595, 597, 599, 601, 587, 576, 564, 580), (599, 602, 601), (591, 629, 607), (605, 620, 594), (601, 602, 587), (612, 638, 600), (634, 656, 649), (606, 611, 608), (622, 629, 624), (604, 606, 608, 610, 596, 585, 573, 589), (608, 611, 610), (600, 638, 616), (614, 629, 603), (610, 611, 596), (621, 647, 609), (643, 665, 658), (615, 620, 617), (631, 638, 633), (613, 615, 617, 619, 605, 594, 582, 598), (617, 620, 619), (609, 647, 625), (623, 638, 612), (619, 620, 605), (630, 656, 618), (652, 674, 667), (624, 629, 626), (640, 647, 642), (622, 624, 626, 628, 614, 603, 591, 607), (626, 629, 628), (618, 656, 634), (632, 647, 621), (628, 629, 614), (639, 665, 627), (661, 683, 676), (633, 638, 635), (649, 656, 651), (631, 633, 635, 637, 623, 612, 600, 616), (635, 638, 637), (627, 665, 643), (641, 656, 630), (637, 638, 623), (648, 674, 636), (670, 692, 685), (642, 647, 644), (658, 665, 660), (640, 642, 644, 646, 632, 621, 609, 625), (644, 647, 646), (636, 674, 652), (650, 665, 639), (646, 647, 632), (657, 683, 645), (679, 701, 694), (651, 656, 653), (667, 674, 669), (649, 651, 653, 655, 641, 630, 618, 634), (653, 656, 655), (645, 683, 661), (659, 674, 648), (655, 656, 641), (666, 692, 654), (688, 710, 703), (660, 665, 662), (676, 683, 678), (658, 660, 662, 664, 650, 639, 627, 643), (662, 665, 664), (654, 692, 670), (668, 683, 657), (664, 665, 650), (675, 701, 663), (697, 719, 712), (669, 674, 671), (685, 692, 687), (667, 669, 671, 673, 659, 648, 636, 652), (671, 674, 673), (663, 701, 679), (677, 692, 666), (673, 674, 659), (684, 710, 672), (706, 728, 721), (678, 683, 680), (694, 701, 696), (676, 678, 680, 682, 668, 657, 645, 661), (680, 683, 682), (672, 710, 688), (686, 701, 675), (682, 683, 668), (693, 719, 681), (715, 736, 730), (687, 692, 689), (703, 710, 705), (685, 687, 689, 691, 677, 666, 654, 670), (689, 692, 691), (681, 719, 697), (695, 710, 684), (691, 692, 677), (702, 728, 690), (724, 744, 738), (696, 701, 698), (712, 719, 714), (694, 696, 698, 700, 686, 675, 663, 679), (698, 701, 700), (690, 728, 706), (704, 719, 693), (700, 701, 686), (711, 736, 699), (733, 750, 745), (705, 710, 707), (721, 728, 723), (703, 705, 707, 709, 695, 684, 672, 688), (707, 710, 709), (699, 736, 715), (713, 728, 702), (709, 710, 695), (720, 744, 708), (741, 755, 751), (714, 719, 716), (730, 736, 732), (712, 714, 716, 718, 704, 693, 681, 697), (716, 719, 718), (708, 744, 724), (722, 736, 711), (718, 719, 704), (729, 750, 717), (723, 728, 725), (738, 744, 740), (721, 723, 725, 727, 713, 702, 690, 706), (725, 728, 727), (717, 750, 733), (731, 744, 720), (727, 728, 713), (737, 755, 726), (732, 736, 734), (745, 750, 747), (730, 732, 734, 735, 722, 711, 699, 715), (734, 736, 735), (726, 755, 741), (739, 750, 729), (735, 736, 722), (740, 744, 742), (751, 755, 752), (738, 740, 742, 743, 731, 720, 708, 724), (742, 744, 743), (746, 755, 737), (743, 744, 731), (747, 750, 748), (745, 747, 748, 749, 739, 729, 717, 733), (748, 750, 749), (749, 750, 739), (752, 755, 753), (751, 752, 753, 754, 746, 737, 726, 741), (753, 755, 754), (754, 755, 746)])
_uv = me_circle.uv_layers.new(name='UVMap')
_uv.uv.foreach_set('vector', [0.0, 0.0, 1.0, 0.0, 1.0, 1.0, 0.0, 0.0, 1.0, 0.0, 1.0, 1.0, 0.0, 0.0, 1.0, 0.0, 1.0, 1.0, 0.0, 0.0, 1.0, 0.0, 1.0, 1.0, 0.0, 0.0, 1.0, 0.0, 1.0, 1.0, 0.0, 0.0, 1.0, 0.0, 1.0, 1.0, 0.0, 0.0, 1.0, 0.0, 1.0, 1.0, 0.0, 0.0, 1.0, 0.0, 1.0, 1.0, 0.0, 0.0, 1.0, 0.0, 1.0, 1.0, 0.0, 0.0, 1.0, 0.0, 1.0, 1.0, 0.0, 0.0, 1.0, 0.0, 1.0, 1.0, 0.0, 0.0, 1.0, 0.0, 1.0, 1.0, 0.0, 0.0, 1.0, 0.0, 1.0, 1.0, 0.0, 0.0, 1.0, 0.0, 1.0, 1.0, 0.0, 0.0, 1.0, 0.0, 1.0, 1.0, 0.0, 0.0, 1.0, 0.0, 1.0, 1.0, 0.0, 0.0, 1.0, 0.0, 1.0, 1.0, 0.0, 0.0, 1.0, 0.0, 1.0, 1.0, 0.0, 0.0, 1.0, 0.0, 1.0, 1.0, 0.0, 0.0, 1.0, 0.0, 1.0, 1.0, 0.0, 0.0, 1.0, 0.0, 1.0, 1.0, 0.0, 0.0, 1.0, 0.0, 1.0, 1.0, 0.0, 0.0, 1.0, 0.0, 1.0, 1.0, 0.0, 0.0, 1.0, 0.0, 1.0, 1.0, 0.5, 1.0, 0.8536, 0.8536, 1.0, 0.5, 0.8536, 0.1464, 0.5, 0.0, 0.1464, 0.1464, 0.0, 0.5, 0.1464, 0.8536, 0.0, 0.0, 1.0, 0.0, 1.0, 1.0, 0.0, 0.0, 1.0, 0.0, 1.0, 1.0, 0.0, 0.0, 1.0, 0.0, 1.0, 1.0, 0.5, 1.0, 0.8536, 0.8536, 1.0, 0.5, 0.8536, 0.1464, 0.5, 0.0, 0.1464, 0.1464, 0.0, 0.5, 0.1464, 0.8536, 0.0, 0.0, 1.0, 0.0, 1.0, 1.0, 0.0, 0.0, 1.0, 0.0, 1.0, 1.0, 0.0, 0.0, 1.0, 0.0, 1.0, 1.0, 0.0, 0.0, 1.0, 0.0, 1.0, 1.0, 0.0, 0.0, 1.0, 0.0, 1.0, 1.0, 0.0, 0.0, 1.0, 0.0, 1.0, 1.0, 0.0, 0.0, 1.0, 0.0, 1.0, 1.0, 0.0, 0.0, 1.0, 0.0, 1.0, 1.0, 0.0, 0.0, 1.0, 0.0, 1.0, 1.0, 0.0, 0.0, 1.0, 0.0, 1.0, 1.0, 0.0, 0.0, 1.0, 0.0, 1.0, 1.0, 0.0, 0.0, 1.0, 0.0, 1.0, 1.0, 0.0, 0.0, 1.0, 0.0, 1.0, 1.0, 0.5, 1.0, 0.8536, 0.8536, 1.0, 0.5, 0.8536, 0.1464, 0.5, 0.0, 0.1464, 0.1464, 0.0, 0.5, 0.1464, 0.8536, 0.0, 0.0, 1.0, 0.0, 1.0, 1.0, 0.0, 0.0, 1.0, 0.0, 1.0, 1.0, 0.0, 0.0, 1.0, 0.0, 1.0, 1.0, 0.5, 1.0, 0.8536, 0.8536, 1.0, 0.5, 0.8536, 0.1464, 0.5, 0.0, 0.1464, 0.1464, 0.0, 0.5, 0.1464, 0.8536, 0.0, 0.0, 1.0, 0.0, 1.0, 1.0, 0.0, 0.0, 1.0, 0.0, 1.0, 1.0, 0.0, 0.0, 1.0, 0.0, 1.0, 1.0, 0.0, 0.0, 1.0, 0.0, 1.0, 1.0, 0.0, 0.0, 1.0, 0.0, 1.0, 1.0, 0.0, 0.0, 1.0, 0.0, 1.0, 1.0, 0.0, 0.0, 1.0, 0.0, 1.0, 1.0, 0.0, 0.0, 1.0, 0.0, 1.0, 1.0, 0.5, 1.0, 0.8536, 0.8536, 1.0, 0.5, 0.8536, 0.1464, 0.5, 0.0, 0.1464, 0.1464, 0.0, 0.5, 0.1464, 0.8536, 0.0, 0.0, 1.0, 0.0, 1.0, 1.0, 0.0, 0.0, 1.0, 0.0, 1.0, 1.0, 0.0, 0.0, 1.0, 0.0, 1.0, 1.0, 0.0, 0.0, 1.0, 0.0, 1.0, 1.0, 0.0, 0.0, 1.0, 0.0, 1.0, 1.0, 0.0, 0.0, 1.0, 0.0, 1.0, 1.0, 0.0, 0.0, 1.0, 0.0, 1.0, 1.0, 0.0, 0.0, 1.0, 0.0, 1.0, 1.0, 0.5, 1.0, 0.8536, 0.8536, 1.0, 0.5, 0.8536, 0.1464, 0.5, 0.0, 0.1464, 0.1464, 0.0, 0.5, 0.1464, 0.8536, 0.0, 0.0, 1.0, 0.0, 1.0, 1.0, 0.0, 0.0, 1.0, 0.0, 1.0, 1.0, 0.0, 0.0, 1.0, 0.0, 1.0, 1.0, 0.0, 0.0, 1.0, 0.0, 1.0, 1.0, 0.0, 0.0, 1.0, 0.0, 1.0, 1.0, 0.0, 0.0, 1.0, 0.0, 1.0, 1.0, 0.0, 0.0, 1.0, 0.0, 1.0, 1.0, 0.0, 0.0, 1.0, 0.0, 1.0, 1.0, 0.5, 1.0, 0.8536, 0.8536, 1.0, 0.5, 0.8536, 0.1464, 0.5, 0.0, 0.1464, 0.1464, 0.0, 0.5, 0.1464, 0.8536, 0.0, 0.0, 1.0, 0.0, 1.0, 1.0, 0.0, 0.0, 1.0, 0.0, 1.0, 1.0, 0.0, 0.0, 1.0, 0.0, 1.0, 1.0, 0.0, 0.0, 1.0, 0.0, 1.0, 1.0, 0.0, 0.0, 1.0, 0.0, 1.0, 1.0, 0.0, 0.0, 1.0, 0.0, 1.0, 1.0, 0.0, 0.0, 1.0, 0.0, 1.0, 1.0, 0.0, 0.0, 1.0, 0.0, 1.0, 1.0, 0.5, 1.0, 0.8536, 0.8536, 1.0, 0.5, 0.8536, 0.1464, 0.5, 0.0, 0.1464, 0.1464, 0.0, 0.5, 0.1464, 0.8536, 0.0, 0.0, 1.0, 0.0, 1.0, 1.0, 0.0, 0.0, 1.0, 0.0, 1.0, 1.0, 0.0, 0.0, 1.0, 0.0, 1.0, 1.0, 0.0, 0.0, 1.0, 0.0, 1.0, 1.0, 0.0, 0.0, 1.0, 0.0, 1.0, 1.0, 0.0, 0.0, 1.0, 0.0, 1.0, 1.0, 0.0, 0.0, 1.0, 0.0, 1.0, 1.0, 0.0, 0.0, 1.0, 0.0, 1.0, 1.0, 0.5, 1.0, 0.8536, 0.8536, 1.0, 0.5, 0.8536, 0.1464, 0.5, 0.0, 0.1464, 0.1464, 0.0, 0.5, 0.1464, 0.8536, 0.0, 0.0, 1.0, 0.0, 1.0, 1.0, 0.0, 0.0, 1.0, 0.0, 1.0, 1.0, 0.0, 0.0, 1.0, 0.0, 1.0, 1.0, 0.0, 0.0, 1.0, 0.0, 1.0, 1.0, 0.0, 0.0, 1.0, 0.0, 1.0, 1.0, 0.0, 0.0, 1.0, 0.0, 1.0, 1.0, 0.0, 0.0, 1.0, 0.0, 1.0, 1.0, 0.0, 0.0, 1.0, 0.0, 1.0, 1.0, 0.5, 1.0, 0.8536, 0.8536, 1.0, 0.5, 0.8536, 0.1464, 0.5, 0.0, 0.1464, 0.1464, 0.0, 0.5, 0.1464, 0.8536, 0.0, 0.0, 1.0, 0.0, 1.0, 1.0, 0.0, 0.0, 1.0, 0.0, 1.0, 1.0, 0.0, 0.0, 1.0, 0.0, 1.0, 1.0, 0.0, 0.0, 1.0, 0.0, 1.0, 1.0, 0.0, 0.0, 1.0, 0.0, 1.0, 1.0, 0.0, 0.0, 1.0, 0.0, 1.0, 1.0, 0.0, 0.0, 1.0, 0.0, 1.0, 1.0, 0.0, 0.0, 1.0, 0.0, 1.0, 1.0, 0.5, 1.0, 0.8536, 0.8536, 1.0, 0.5, 0.8536, 0.1464, 0.5, 0.0, 0.1464, 0.1464, 0.0, 0.5, 0.1464, 0.8536, 0.0, 0.0, 1.0, 0.0, 1.0, 1.0, 0.0, 0.0, 1.0, 0.0, 1.0, 1.0, 0.0, 0.0, 1.0, 0.0, 1.0, 1.0, 0.0, 0.0, 1.0, 0.0, 1.0, 1.0, 0.0, 0.0, 1.0, 0.0, 1.0, 1.0, 0.0, 0.0, 1.0, 0.0, 1.0, 1.0, 0.0, 0.0, 1.0, 0.0, 1.0, 1.0, 0.0, 0.0, 1.0, 0.0, 1.0, 1.0, 0.5, 1.0, 0.8536, 0.8536, 1.0, 0.5, 0.8536, 0.1464, 0.5, 0.0, 0.1464, 0.1464, 0.0, 0.5, 0.1464, 0.8536, 0.0, 0.0, 1.0, 0.0, 1.0, 1.0, 0.0, 0.0, 1.0, 0.0, 1.0, 1.0, 0.0, 0.0, 1.0, 0.0, 1.0, 1.0, 0.0, 0.0, 1.0, 0.0, 1.0, 1.0, 0.0, 0.0, 1.0, 0.0, 1.0, 1.0, 0.0, 0.0, 1.0, 0.0, 1.0, 1.0, 0.0, 0.0, 1.0, 0.0, 1.0, 1.0, 0.0, 0.0, 1.0, 0.0, 1.0, 1.0, 0.5, 1.0, 0.8536, 0.8536, 1.0, 0.5, 0.8536, 0.1464, 0.5, 0.0, 0.1464, 0.1464, 0.0, 0.5, 0.1464, 0.8536, 0.0, 0.0, 1.0, 0.0, 1.0, 1.0, 0.0, 0.0, 1.0, 0.0, 1.0, 1.0, 0.0, 0.0, 1.0, 0.0, 1.0, 1.0, 0.0, 0.0, 1.0, 0.0, 1.0, 1.0, 0.0, 0.0, 1.0, 0.0, 1.0, 1.0, 0.0, 0.0, 1.0, 0.0, 1.0, 1.0, 0.0, 0.0, 1.0, 0.0, 1.0, 1.0, 0.0, 0.0, 1.0, 0.0, 1.0, 1.0, 0.5, 1.0, 0.8536, 0.8536, 1.0, 0.5, 0.8536, 0.1464, 0.5, 0.0, 0.1464, 0.1464, 0.0, 0.5, 0.1464, 0.8536, 0.0, 0.0, 1.0, 0.0, 1.0, 1.0, 0.0, 0.0, 1.0, 0.0, 1.0, 1.0, 0.0, 0.0, 1.0, 0.0, 1.0, 1.0, 0.0, 0.0, 1.0, 0.0, 1.0, 1.0, 0.0, 0.0, 1.0, 0.0, 1.0, 1.0, 0.0, 0.0, 1.0, 0.0, 1.0, 1.0, 0.0, 0.0, 1.0, 0.0, 1.0, 1.0, 0.0, 0.0, 1.0, 0.0, 1.0, 1.0, 0.5, 1.0, 0.8536, 0.8536, 1.0, 0.5, 0.8536, 0.1464, 0.5, 0.0, 0.1464, 0.1464, 0.0, 0.5, 0.1464, 0.8536, 0.0, 0.0, 1.0, 0.0, 1.0, 1.0, 0.0, 0.0, 1.0, 0.0, 1.0, 1.0, 0.0, 0.0, 1.0, 0.0, 1.0, 1.0, 0.0, 0.0, 1.0, 0.0, 1.0, 1.0, 0.0, 0.0, 1.0, 0.0, 1.0, 1.0, 0.0, 0.0, 1.0, 0.0, 1.0, 1.0, 0.0, 0.0, 1.0, 0.0, 1.0, 1.0, 0.0, 0.0, 1.0, 0.0, 1.0, 1.0, 0.5, 1.0, 0.8536, 0.8536, 1.0, 0.5, 0.8536, 0.1464, 0.5, 0.0, 0.1464, 0.1464, 0.0, 0.5, 0.1464, 0.8536, 0.0, 0.0, 1.0, 0.0, 1.0, 1.0, 0.0, 0.0, 1.0, 0.0, 1.0, 1.0, 0.0, 0.0, 1.0, 0.0, 1.0, 1.0, 0.0, 0.0, 1.0, 0.0, 1.0, 1.0, 0.0, 0.0, 1.0, 0.0, 1.0, 1.0, 0.0, 0.0, 1.0, 0.0, 1.0, 1.0, 0.0, 0.0, 1.0, 0.0, 1.0, 1.0, 0.0, 0.0, 1.0, 0.0, 1.0, 1.0, 0.5, 1.0, 0.8536, 0.8536, 1.0, 0.5, 0.8536, 0.1464, 0.5, 0.0, 0.1464, 0.1464, 0.0, 0.5, 0.1464, 0.8536, 0.0, 0.0, 1.0, 0.0, 1.0, 1.0, 0.0, 0.0, 1.0, 0.0, 1.0, 1.0, 0.0, 0.0, 1.0, 0.0, 1.0, 1.0, 0.0, 0.0, 1.0, 0.0, 1.0, 1.0, 0.0, 0.0, 1.0, 0.0, 1.0, 1.0, 0.0, 0.0, 1.0, 0.0, 1.0, 1.0, 0.0, 0.0, 1.0, 0.0, 1.0, 1.0, 0.0, 0.0, 1.0, 0.0, 1.0, 1.0, 0.5, 1.0, 0.8536, 0.8536, 1.0, 0.5, 0.8536, 0.1464, 0.5, 0.0, 0.1464, 0.1464, 0.0, 0.5, 0.1464, 0.8536, 0.0, 0.0, 1.0, 0.0, 1.0, 1.0, 0.0, 0.0, 1.0, 0.0, 1.0, 1.0, 0.0, 0.0, 1.0, 0.0, 1.0, 1.0, 0.0, 0.0, 1.0, 0.0, 1.0, 1.0, 0.0, 0.0, 1.0, 0.0, 1.0, 1.0, 0.0, 0.0, 1.0, 0.0, 1.0, 1.0, 0.0, 0.0, 1.0, 0.0, 1.0, 1.0, 0.0, 0.0, 1.0, 0.0, 1.0, 1.0, 0.5, 1.0, 0.8536, 0.8536, 1.0, 0.5, 0.8536, 0.1464, 0.5, 0.0, 0.1464, 0.1464, 0.0, 0.5, 0.1464, 0.8536, 0.0, 0.0, 1.0, 0.0, 1.0, 1.0, 0.0, 0.0, 1.0, 0.0, 1.0, 1.0, 0.0, 0.0, 1.0, 0.0, 1.0, 1.0, 0.0, 0.0, 1.0, 0.0, 1.0, 1.0, 0.0, 0.0, 1.0, 0.0, 1.0, 1.0, 0.0, 0.0, 1.0, 0.0, 1.0, 1.0, 0.0, 0.0, 1.0, 0.0, 1.0, 1.0, 0.0, 0.0, 1.0, 0.0, 1.0, 1.0, 0.5, 1.0, 0.8536, 0.8536, 1.0, 0.5, 0.8536, 0.1464, 0.5, 0.0, 0.1464, 0.1464, 0.0, 0.5, 0.1464, 0.8536, 0.0, 0.0, 1.0, 0.0, 1.0, 1.0, 0.0, 0.0, 1.0, 0.0, 1.0, 1.0, 0.0, 0.0, 1.0, 0.0, 1.0, 1.0, 0.0, 0.0, 1.0, 0.0, 1.0, 1.0, 0.0, 0.0, 1.0, 0.0, 1.0, 1.0, 0.0, 0.0, 1.0, 0.0, 1.0, 1.0, 0.0, 0.0, 1.0, 0.0, 1.0, 1.0, 0.0, 0.0, 1.0, 0.0, 1.0, 1.0, 0.5, 1.0, 0.8536, 0.8536, 1.0, 0.5, 0.8536, 0.1464, 0.5, 0.0, 0.1464, 0.1464, 0.0, 0.5, 0.1464, 0.8536, 0.0, 0.0, 1.0, 0.0, 1.0, 1.0, 0.0, 0.0, 1.0, 0.0, 1.0, 1.0, 0.0, 0.0, 1.0, 0.0, 1.0, 1.0, 0.0, 0.0, 1.0, 0.0, 1.0, 1.0, 0.0, 0.0, 1.0, 0.0, 1.0, 1.0, 0.0, 0.0, 1.0, 0.0, 1.0, 1.0, 0.0, 0.0, 1.0, 0.0, 1.0, 1.0, 0.0, 0.0, 1.0, 0.0, 1.0, 1.0, 0.5, 1.0, 0.8536, 0.8536, 1.0, 0.5, 0.8536, 0.1464, 0.5, 0.0, 0.1464, 0.1464, 0.0, 0.5, 0.1464, 0.8536, 0.0, 0.0, 1.0, 0.0, 1.0, 1.0, 0.0, 0.0, 1.0, 0.0, 1.0, 1.0, 0.0, 0.0, 1.0, 0.0, 1.0, 1.0, 0.0, 0.0, 1.0, 0.0, 1.0, 1.0, 0.0, 0.0, 1.0, 0.0, 1.0, 1.0, 0.0, 0.0, 1.0, 0.0, 1.0, 1.0, 0.0, 0.0, 1.0, 0.0, 1.0, 1.0, 0.0, 0.0, 1.0, 0.0, 1.0, 1.0, 0.5, 1.0, 0.8536, 0.8536, 1.0, 0.5, 0.8536, 0.1464, 0.5, 0.0, 0.1464, 0.1464, 0.0, 0.5, 0.1464, 0.8536, 0.0, 0.0, 1.0, 0.0, 1.0, 1.0, 0.0, 0.0, 1.0, 0.0, 1.0, 1.0, 0.0, 0.0, 1.0, 0.0, 1.0, 1.0, 0.0, 0.0, 1.0, 0.0, 1.0, 1.0, 0.0, 0.0, 1.0, 0.0, 1.0, 1.0, 0.0, 0.0, 1.0, 0.0, 1.0, 1.0, 0.0, 0.0, 1.0, 0.0, 1.0, 1.0, 0.0, 0.0, 1.0, 0.0, 1.0, 1.0, 0.5, 1.0, 0.8536, 0.8536, 1.0, 0.5, 0.8536, 0.1464, 0.5, 0.0, 0.1464, 0.1464, 0.0, 0.5, 0.1464, 0.8536, 0.0, 0.0, 1.0, 0.0, 1.0, 1.0, 0.0, 0.0, 1.0, 0.0, 1.0, 1.0, 0.0, 0.0, 1.0, 0.0, 1.0, 1.0, 0.0, 0.0, 1.0, 0.0, 1.0, 1.0, 0.0, 0.0, 1.0, 0.0, 1.0, 1.0, 0.0, 0.0, 1.0, 0.0, 1.0, 1.0, 0.0, 0.0, 1.0, 0.0, 1.0, 1.0, 0.0, 0.0, 1.0, 0.0, 1.0, 1.0, 0.5, 1.0, 0.8536, 0.8536, 1.0, 0.5, 0.8536, 0.1464, 0.5, 0.0, 0.1464, 0.1464, 0.0, 0.5, 0.1464, 0.8536, 0.0, 0.0, 1.0, 0.0, 1.0, 1.0, 0.0, 0.0, 1.0, 0.0, 1.0, 1.0, 0.0, 0.0, 1.0, 0.0, 1.0, 1.0, 0.0, 0.0, 1.0, 0.0, 1.0, 1.0, 0.0, 0.0, 1.0, 0.0, 1.0, 1.0, 0.0, 0.0, 1.0, 0.0, 1.0, 1.0, 0.0, 0.0, 1.0, 0.0, 1.0, 1.0, 0.0, 0.0, 1.0, 0.0, 1.0, 1.0, 0.5, 1.0, 0.8536, 0.8536, 1.0, 0.5, 0.8536, 0.1464, 0.5, 0.0, 0.1464, 0.1464, 0.0, 0.5, 0.1464, 0.8536, 0.0, 0.0, 1.0, 0.0, 1.0, 1.0, 0.0, 0.0, 1.0, 0.0, 1.0, 1.0, 0.0, 0.0, 1.0, 0.0, 1.0, 1.0, 0.0, 0.0, 1.0, 0.0, 1.0, 1.0, 0.0, 0.0, 1.0, 0.0, 1.0, 1.0, 0.0, 0.0, 1.0, 0.0, 1.0, 1.0, 0.0, 0.0, 1.0, 0.0, 1.0, 1.0, 0.0, 0.0, 1.0, 0.0, 1.0, 1.0, 0.5, 1.0, 0.8536, 0.8536, 1.0, 0.5, 0.8536, 0.1464, 0.5, 0.0, 0.1464, 0.1464, 0.0, 0.5, 0.1464, 0.8536, 0.0, 0.0, 1.0, 0.0, 1.0, 1.0, 0.0, 0.0, 1.0, 0.0, 1.0, 1.0, 0.0, 0.0, 1.0, 0.0, 1.0, 1.0, 0.0, 0.0, 1.0, 0.0, 1.0, 1.0, 0.0, 0.0, 1.0, 0.0, 1.0, 1.0, 0.0, 0.0, 1.0, 0.0, 1.0, 1.0, 0.0, 0.0, 1.0, 0.0, 1.0, 1.0, 0.0, 0.0, 1.0, 0.0, 1.0, 1.0, 0.5, 1.0, 0.8536, 0.8536, 1.0, 0.5, 0.8536, 0.1464, 0.5, 0.0, 0.1464, 0.1464, 0.0, 0.5, 0.1464, 0.8536, 0.0, 0.0, 1.0, 0.0, 1.0, 1.0, 0.0, 0.0, 1.0, 0.0, 1.0, 1.0, 0.0, 0.0, 1.0, 0.0, 1.0, 1.0, 0.0, 0.0, 1.0, 0.0, 1.0, 1.0, 0.0, 0.0, 1.0, 0.0, 1.0, 1.0, 0.0, 0.0, 1.0, 0.0, 1.0, 1.0, 0.0, 0.0, 1.0, 0.0, 1.0, 1.0, 0.0, 0.0, 1.0, 0.0, 1.0, 1.0, 0.5, 1.0, 0.8536, 0.8536, 1.0, 0.5, 0.8536, 0.1464, 0.5, 0.0, 0.1464, 0.1464, 0.0, 0.5, 0.1464, 0.8536, 0.0, 0.0, 1.0, 0.0, 1.0, 1.0, 0.0, 0.0, 1.0, 0.0, 1.0, 1.0, 0.0, 0.0, 1.0, 0.0, 1.0, 1.0, 0.0, 0.0, 1.0, 0.0, 1.0, 1.0, 0.0, 0.0, 1.0, 0.0, 1.0, 1.0, 0.0, 0.0, 1.0, 0.0, 1.0, 1.0, 0.0, 0.0, 1.0, 0.0, 1.0, 1.0, 0.0, 0.0, 1.0, 0.0, 1.0, 1.0, 0.5, 1.0, 0.8536, 0.8536, 1.0, 0.5, 0.8536, 0.1464, 0.5, 0.0, 0.1464, 0.1464, 0.0, 0.5, 0.1464, 0.8536, 0.0, 0.0, 1.0, 0.0, 1.0, 1.0, 0.0, 0.0, 1.0, 0.0, 1.0, 1.0, 0.0, 0.0, 1.0, 0.0, 1.0, 1.0, 0.0, 0.0, 1.0, 0.0, 1.0, 1.0, 0.0, 0.0, 1.0, 0.0, 1.0, 1.0, 0.0, 0.0, 1.0, 0.0, 1.0, 1.0, 0.0, 0.0, 1.0, 0.0, 1.0, 1.0, 0.0, 0.0, 1.0, 0.0, 1.0, 1.0, 0.5, 1.0, 0.8536, 0.8536, 1.0, 0.5, 0.8536, 0.1464, 0.5, 0.0, 0.1464, 0.1464, 0.0, 0.5, 0.1464, 0.8536, 0.0, 0.0, 1.0, 0.0, 1.0, 1.0, 0.0, 0.0, 1.0, 0.0, 1.0, 1.0, 0.0, 0.0, 1.0, 0.0, 1.0, 1.0, 0.0, 0.0, 1.0, 0.0, 1.0, 1.0, 0.0, 0.0, 1.0, 0.0, 1.0, 1.0, 0.0, 0.0, 1.0, 0.0, 1.0, 1.0, 0.0, 0.0, 1.0, 0.0, 1.0, 1.0, 0.0, 0.0, 1.0, 0.0, 1.0, 1.0, 0.5, 1.0, 0.8536, 0.8536, 1.0, 0.5, 0.8536, 0.1464, 0.5, 0.0, 0.1464, 0.1464, 0.0, 0.5, 0.1464, 0.8536, 0.0, 0.0, 1.0, 0.0, 1.0, 1.0, 0.0, 0.0, 1.0, 0.0, 1.0, 1.0, 0.0, 0.0, 1.0, 0.0, 1.0, 1.0, 0.0, 0.0, 1.0, 0.0, 1.0, 1.0, 0.0, 0.0, 1.0, 0.0, 1.0, 1.0, 0.0, 0.0, 1.0, 0.0, 1.0, 1.0, 0.0, 0.0, 1.0, 0.0, 1.0, 1.0, 0.0, 0.0, 1.0, 0.0, 1.0, 1.0, 0.5, 1.0, 0.8536, 0.8536, 1.0, 0.5, 0.8536, 0.1464, 0.5, 0.0, 0.1464, 0.1464, 0.0, 0.5, 0.1464, 0.8536, 0.0, 0.0, 1.0, 0.0, 1.0, 1.0, 0.0, 0.0, 1.0, 0.0, 1.0, 1.0, 0.0, 0.0, 1.0, 0.0, 1.0, 1.0, 0.0, 0.0, 1.0, 0.0, 1.0, 1.0, 0.0, 0.0, 1.0, 0.0, 1.0, 1.0, 0.0, 0.0, 1.0, 0.0, 1.0, 1.0, 0.0, 0.0, 1.0, 0.0, 1.0, 1.0, 0.0, 0.0, 1.0, 0.0, 1.0, 1.0, 0.5, 1.0, 0.8536, 0.8536, 1.0, 0.5, 0.8536, 0.1464, 0.5, 0.0, 0.1464, 0.1464, 0.0, 0.5, 0.1464, 0.8536, 0.0, 0.0, 1.0, 0.0, 1.0, 1.0, 0.0, 0.0, 1.0, 0.0, 1.0, 1.0, 0.0, 0.0, 1.0, 0.0, 1.0, 1.0, 0.0, 0.0, 1.0, 0.0, 1.0, 1.0, 0.0, 0.0, 1.0, 0.0, 1.0, 1.0, 0.0, 0.0, 1.0, 0.0, 1.0, 1.0, 0.0, 0.0, 1.0, 0.0, 1.0, 1.0, 0.0, 0.0, 1.0, 0.0, 1.0, 1.0, 0.5, 1.0, 0.8536, 0.8536, 1.0, 0.5, 0.8536, 0.1464, 0.5, 0.0, 0.1464, 0.1464, 0.0, 0.5, 0.1464, 0.8536, 0.0, 0.0, 1.0, 0.0, 1.0, 1.0, 0.0, 0.0, 1.0, 0.0, 1.0, 1.0, 0.0, 0.0, 1.0, 0.0, 1.0, 1.0, 0.0, 0.0, 1.0, 0.0, 1.0, 1.0, 0.0, 0.0, 1.0, 0.0, 1.0, 1.0, 0.0, 0.0, 1.0, 0.0, 1.0, 1.0, 0.0, 0.0, 1.0, 0.0, 1.0, 1.0, 0.0, 0.0, 1.0, 0.0, 1.0, 1.0, 0.5, 1.0, 0.8536, 0.8536, 1.0, 0.5, 0.8536, 0.1464, 0.5, 0.0, 0.1464, 0.1464, 0.0, 0.5, 0.1464, 0.8536, 0.0, 0.0, 1.0, 0.0, 1.0, 1.0, 0.0, 0.0, 1.0, 0.0, 1.0, 1.0, 0.0, 0.0, 1.0, 0.0, 1.0, 1.0, 0.0, 0.0, 1.0, 0.0, 1.0, 1.0, 0.0, 0.0, 1.0, 0.0, 1.0, 1.0, 0.0, 0.0, 1.0, 0.0, 1.0, 1.0, 0.0, 0.0, 1.0, 0.0, 1.0, 1.0, 0.0, 0.0, 1.0, 0.0, 1.0, 1.0, 0.5, 1.0, 0.8536, 0.8536, 1.0, 0.5, 0.8536, 0.1464, 0.5, 0.0, 0.1464, 0.1464, 0.0, 0.5, 0.1464, 0.8536, 0.0, 0.0, 1.0, 0.0, 1.0, 1.0, 0.0, 0.0, 1.0, 0.0, 1.0, 1.0, 0.0, 0.0, 1.0, 0.0, 1.0, 1.0, 0.0, 0.0, 1.0, 0.0, 1.0, 1.0, 0.0, 0.0, 1.0, 0.0, 1.0, 1.0, 0.0, 0.0, 1.0, 0.0, 1.0, 1.0, 0.0, 0.0, 1.0, 0.0, 1.0, 1.0, 0.0, 0.0, 1.0, 0.0, 1.0, 1.0, 0.5, 1.0, 0.8536, 0.8536, 1.0, 0.5, 0.8536, 0.1464, 0.5, 0.0, 0.1464, 0.1464, 0.0, 0.5, 0.1464, 0.8536, 0.0, 0.0, 1.0, 0.0, 1.0, 1.0, 0.0, 0.0, 1.0, 0.0, 1.0, 1.0, 0.0, 0.0, 1.0, 0.0, 1.0, 1.0, 0.0, 0.0, 1.0, 0.0, 1.0, 1.0, 0.0, 0.0, 1.0, 0.0, 1.0, 1.0, 0.0, 0.0, 1.0, 0.0, 1.0, 1.0, 0.0, 0.0, 1.0, 0.0, 1.0, 1.0, 0.0, 0.0, 1.0, 0.0, 1.0, 1.0, 0.5, 1.0, 0.8536, 0.8536, 1.0, 0.5, 0.8536, 0.1464, 0.5, 0.0, 0.1464, 0.1464, 0.0, 0.5, 0.1464, 0.8536, 0.0, 0.0, 1.0, 0.0, 1.0, 1.0, 0.0, 0.0, 1.0, 0.0, 1.0, 1.0, 0.0, 0.0, 1.0, 0.0, 1.0, 1.0, 0.0, 0.0, 1.0, 0.0, 1.0, 1.0, 0.0, 0.0, 1.0, 0.0, 1.0, 1.0, 0.0, 0.0, 1.0, 0.0, 1.0, 1.0, 0.0, 0.0, 1.0, 0.0, 1.0, 1.0, 0.0, 0.0, 1.0, 0.0, 1.0, 1.0, 0.5, 1.0, 0.8536, 0.8536, 1.0, 0.5, 0.8536, 0.1464, 0.5, 0.0, 0.1464, 0.1464, 0.0, 0.5, 0.1464, 0.8536, 0.0, 0.0, 1.0, 0.0, 1.0, 1.0, 0.0, 0.0, 1.0, 0.0, 1.0, 1.0, 0.0, 0.0, 1.0, 0.0, 1.0, 1.0, 0.0, 0.0, 1.0, 0.0, 1.0, 1.0, 0.0, 0.0, 1.0, 0.0, 1.0, 1.0, 0.0, 0.0, 1.0, 0.0, 1.0, 1.0, 0.0, 0.0, 1.0, 0.0, 1.0, 1.0, 0.0, 0.0, 1.0, 0.0, 1.0, 1.0, 0.5, 1.0, 0.8536, 0.8536, 1.0, 0.5, 0.8536, 0.1464, 0.5, 0.0, 0.1464, 0.1464, 0.0, 0.5, 0.1464, 0.8536, 0.0, 0.0, 1.0, 0.0, 1.0, 1.0, 0.0, 0.0, 1.0, 0.0, 1.0, 1.0, 0.0, 0.0, 1.0, 0.0, 1.0, 1.0, 0.0, 0.0, 1.0, 0.0, 1.0, 1.0, 0.0, 0.0, 1.0, 0.0, 1.0, 1.0, 0.0, 0.0, 1.0, 0.0, 1.0, 1.0, 0.0, 0.0, 1.0, 0.0, 1.0, 1.0, 0.0, 0.0, 1.0, 0.0, 1.0, 1.0, 0.5, 1.0, 0.8536, 0.8536, 1.0, 0.5, 0.8536, 0.1464, 0.5, 0.0, 0.1464, 0.1464, 0.0, 0.5, 0.1464, 0.8536, 0.0, 0.0, 1.0, 0.0, 1.0, 1.0, 0.0, 0.0, 1.0, 0.0, 1.0, 1.0, 0.0, 0.0, 1.0, 0.0, 1.0, 1.0, 0.0, 0.0, 1.0, 0.0, 1.0, 1.0, 0.0, 0.0, 1.0, 0.0, 1.0, 1.0, 0.0, 0.0, 1.0, 0.0, 1.0, 1.0, 0.0, 0.0, 1.0, 0.0, 1.0, 1.0, 0.0, 0.0, 1.0, 0.0, 1.0, 1.0, 0.5, 1.0, 0.8536, 0.8536, 1.0, 0.5, 0.8536, 0.1464, 0.5, 0.0, 0.1464, 0.1464, 0.0, 0.5, 0.1464, 0.8536, 0.0, 0.0, 1.0, 0.0, 1.0, 1.0, 0.0, 0.0, 1.0, 0.0, 1.0, 1.0, 0.0, 0.0, 1.0, 0.0, 1.0, 1.0, 0.0, 0.0, 1.0, 0.0, 1.0, 1.0, 0.0, 0.0, 1.0, 0.0, 1.0, 1.0, 0.0, 0.0, 1.0, 0.0, 1.0, 1.0, 0.0, 0.0, 1.0, 0.0, 1.0, 1.0, 0.0, 0.0, 1.0, 0.0, 1.0, 1.0, 0.5, 1.0, 0.8536, 0.8536, 1.0, 0.5, 0.8536, 0.1464, 0.5, 0.0, 0.1464, 0.1464, 0.0, 0.5, 0.1464, 0.8536, 0.0, 0.0, 1.0, 0.0, 1.0, 1.0, 0.0, 0.0, 1.0, 0.0, 1.0, 1.0, 0.0, 0.0, 1.0, 0.0, 1.0, 1.0, 0.0, 0.0, 1.0, 0.0, 1.0, 1.0, 0.0, 0.0, 1.0, 0.0, 1.0, 1.0, 0.0, 0.0, 1.0, 0.0, 1.0, 1.0, 0.0, 0.0, 1.0, 0.0, 1.0, 1.0, 0.0, 0.0, 1.0, 0.0, 1.0, 1.0, 0.5, 1.0, 0.8536, 0.8536, 1.0, 0.5, 0.8536, 0.1464, 0.5, 0.0, 0.1464, 0.1464, 0.0, 0.5, 0.1464, 0.8536, 0.0, 0.0, 1.0, 0.0, 1.0, 1.0, 0.0, 0.0, 1.0, 0.0, 1.0, 1.0, 0.0, 0.0, 1.0, 0.0, 1.0, 1.0, 0.0, 0.0, 1.0, 0.0, 1.0, 1.0, 0.0, 0.0, 1.0, 0.0, 1.0, 1.0, 0.0, 0.0, 1.0, 0.0, 1.0, 1.0, 0.0, 0.0, 1.0, 0.0, 1.0, 1.0, 0.0, 0.0, 1.0, 0.0, 1.0, 1.0, 0.5, 1.0, 0.8536, 0.8536, 1.0, 0.5, 0.8536, 0.1464, 0.5, 0.0, 0.1464, 0.1464, 0.0, 0.5, 0.1464, 0.8536, 0.0, 0.0, 1.0, 0.0, 1.0, 1.0, 0.0, 0.0, 1.0, 0.0, 1.0, 1.0, 0.0, 0.0, 1.0, 0.0, 1.0, 1.0, 0.0, 0.0, 1.0, 0.0, 1.0, 1.0, 0.0, 0.0, 1.0, 0.0, 1.0, 1.0, 0.0, 0.0, 1.0, 0.0, 1.0, 1.0, 0.0, 0.0, 1.0, 0.0, 1.0, 1.0, 0.0, 0.0, 1.0, 0.0, 1.0, 1.0, 0.5, 1.0, 0.8536, 0.8536, 1.0, 0.5, 0.8536, 0.1464, 0.5, 0.0, 0.1464, 0.1464, 0.0, 0.5, 0.1464, 0.8536, 0.0, 0.0, 1.0, 0.0, 1.0, 1.0, 0.0, 0.0, 1.0, 0.0, 1.0, 1.0, 0.0, 0.0, 1.0, 0.0, 1.0, 1.0, 0.0, 0.0, 1.0, 0.0, 1.0, 1.0, 0.0, 0.0, 1.0, 0.0, 1.0, 1.0, 0.0, 0.0, 1.0, 0.0, 1.0, 1.0, 0.0, 0.0, 1.0, 0.0, 1.0, 1.0, 0.0, 0.0, 1.0, 0.0, 1.0, 1.0, 0.5, 1.0, 0.8536, 0.8536, 1.0, 0.5, 0.8536, 0.1464, 0.5, 0.0, 0.1464, 0.1464, 0.0, 0.5, 0.1464, 0.8536, 0.0, 0.0, 1.0, 0.0, 1.0, 1.0, 0.0, 0.0, 1.0, 0.0, 1.0, 1.0, 0.0, 0.0, 1.0, 0.0, 1.0, 1.0, 0.0, 0.0, 1.0, 0.0, 1.0, 1.0, 0.0, 0.0, 1.0, 0.0, 1.0, 1.0, 0.0, 0.0, 1.0, 0.0, 1.0, 1.0, 0.0, 0.0, 1.0, 0.0, 1.0, 1.0, 0.0, 0.0, 1.0, 0.0, 1.0, 1.0, 0.5, 1.0, 0.8536, 0.8536, 1.0, 0.5, 0.8536, 0.1464, 0.5, 0.0, 0.1464, 0.1464, 0.0, 0.5, 0.1464, 0.8536, 0.0, 0.0, 1.0, 0.0, 1.0, 1.0, 0.0, 0.0, 1.0, 0.0, 1.0, 1.0, 0.0, 0.0, 1.0, 0.0, 1.0, 1.0, 0.0, 0.0, 1.0, 0.0, 1.0, 1.0, 0.0, 0.0, 1.0, 0.0, 1.0, 1.0, 0.0, 0.0, 1.0, 0.0, 1.0, 1.0, 0.0, 0.0, 1.0, 0.0, 1.0, 1.0, 0.0, 0.0, 1.0, 0.0, 1.0, 1.0, 0.5, 1.0, 0.8536, 0.8536, 1.0, 0.5, 0.8536, 0.1464, 0.5, 0.0, 0.1464, 0.1464, 0.0, 0.5, 0.1464, 0.8536, 0.0, 0.0, 1.0, 0.0, 1.0, 1.0, 0.0, 0.0, 1.0, 0.0, 1.0, 1.0, 0.0, 0.0, 1.0, 0.0, 1.0, 1.0, 0.0, 0.0, 1.0, 0.0, 1.0, 1.0, 0.0, 0.0, 1.0, 0.0, 1.0, 1.0, 0.0, 0.0, 1.0, 0.0, 1.0, 1.0, 0.0, 0.0, 1.0, 0.0, 1.0, 1.0, 0.0, 0.0, 1.0, 0.0, 1.0, 1.0, 0.5, 1.0, 0.8536, 0.8536, 1.0, 0.5, 0.8536, 0.1464, 0.5, 0.0, 0.1464, 0.1464, 0.0, 0.5, 0.1464, 0.8536, 0.0, 0.0, 1.0, 0.0, 1.0, 1.0, 0.0, 0.0, 1.0, 0.0, 1.0, 1.0, 0.0, 0.0, 1.0, 0.0, 1.0, 1.0, 0.0, 0.0, 1.0, 0.0, 1.0, 1.0, 0.0, 0.0, 1.0, 0.0, 1.0, 1.0, 0.0, 0.0, 1.0, 0.0, 1.0, 1.0, 0.0, 0.0, 1.0, 0.0, 1.0, 1.0, 0.0, 0.0, 1.0, 0.0, 1.0, 1.0, 0.5, 1.0, 0.8536, 0.8536, 1.0, 0.5, 0.8536, 0.1464, 0.5, 0.0, 0.1464, 0.1464, 0.0, 0.5, 0.1464, 0.8536, 0.0, 0.0, 1.0, 0.0, 1.0, 1.0, 0.0, 0.0, 1.0, 0.0, 1.0, 1.0, 0.0, 0.0, 1.0, 0.0, 1.0, 1.0, 0.0, 0.0, 1.0, 0.0, 1.0, 1.0, 0.0, 0.0, 1.0, 0.0, 1.0, 1.0, 0.0, 0.0, 1.0, 0.0, 1.0, 1.0, 0.0, 0.0, 1.0, 0.0, 1.0, 1.0, 0.0, 0.0, 1.0, 0.0, 1.0, 1.0, 0.5, 1.0, 0.8536, 0.8536, 1.0, 0.5, 0.8536, 0.1464, 0.5, 0.0, 0.1464, 0.1464, 0.0, 0.5, 0.1464, 0.8536, 0.0, 0.0, 1.0, 0.0, 1.0, 1.0, 0.0, 0.0, 1.0, 0.0, 1.0, 1.0, 0.0, 0.0, 1.0, 0.0, 1.0, 1.0, 0.0, 0.0, 1.0, 0.0, 1.0, 1.0, 0.0, 0.0, 1.0, 0.0, 1.0, 1.0, 0.0, 0.0, 1.0, 0.0, 1.0, 1.0, 0.0, 0.0, 1.0, 0.0, 1.0, 1.0, 0.0, 0.0, 1.0, 0.0, 1.0, 1.0, 0.5, 1.0, 0.8536, 0.8536, 1.0, 0.5, 0.8536, 0.1464, 0.5, 0.0, 0.1464, 0.1464, 0.0, 0.5, 0.1464, 0.8536, 0.0, 0.0, 1.0, 0.0, 1.0, 1.0, 0.0, 0.0, 1.0, 0.0, 1.0, 1.0, 0.0, 0.0, 1.0, 0.0, 1.0, 1.0, 0.0, 0.0, 1.0, 0.0, 1.0, 1.0, 0.0, 0.0, 1.0, 0.0, 1.0, 1.0, 0.0, 0.0, 1.0, 0.0, 1.0, 1.0, 0.0, 0.0, 1.0, 0.0, 1.0, 1.0, 0.0, 0.0, 1.0, 0.0, 1.0, 1.0, 0.5, 1.0, 0.8536, 0.8536, 1.0, 0.5, 0.8536, 0.1464, 0.5, 0.0, 0.1464, 0.1464, 0.0, 0.5, 0.1464, 0.8536, 0.0, 0.0, 1.0, 0.0, 1.0, 1.0, 0.0, 0.0, 1.0, 0.0, 1.0, 1.0, 0.0, 0.0, 1.0, 0.0, 1.0, 1.0, 0.0, 0.0, 1.0, 0.0, 1.0, 1.0, 0.0, 0.0, 1.0, 0.0, 1.0, 1.0, 0.0, 0.0, 1.0, 0.0, 1.0, 1.0, 0.0, 0.0, 1.0, 0.0, 1.0, 1.0, 0.0, 0.0, 1.0, 0.0, 1.0, 1.0, 0.5, 1.0, 0.8536, 0.8536, 1.0, 0.5, 0.8536, 0.1464, 0.5, 0.0, 0.1464, 0.1464, 0.0, 0.5, 0.1464, 0.8536, 0.0, 0.0, 1.0, 0.0, 1.0, 1.0, 0.0, 0.0, 1.0, 0.0, 1.0, 1.0, 0.0, 0.0, 1.0, 0.0, 1.0, 1.0, 0.0, 0.0, 1.0, 0.0, 1.0, 1.0, 0.0, 0.0, 1.0, 0.0, 1.0, 1.0, 0.0, 0.0, 1.0, 0.0, 1.0, 1.0, 0.0, 0.0, 1.0, 0.0, 1.0, 1.0, 0.0, 0.0, 1.0, 0.0, 1.0, 1.0, 0.5, 1.0, 0.8536, 0.8536, 1.0, 0.5, 0.8536, 0.1464, 0.5, 0.0, 0.1464, 0.1464, 0.0, 0.5, 0.1464, 0.8536, 0.0, 0.0, 1.0, 0.0, 1.0, 1.0, 0.0, 0.0, 1.0, 0.0, 1.0, 1.0, 0.0, 0.0, 1.0, 0.0, 1.0, 1.0, 0.0, 0.0, 1.0, 0.0, 1.0, 1.0, 0.0, 0.0, 1.0, 0.0, 1.0, 1.0, 0.0, 0.0, 1.0, 0.0, 1.0, 1.0, 0.0, 0.0, 1.0, 0.0, 1.0, 1.0, 0.0, 0.0, 1.0, 0.0, 1.0, 1.0, 0.5, 1.0, 0.8536, 0.8536, 1.0, 0.5, 0.8536, 0.1464, 0.5, 0.0, 0.1464, 0.1464, 0.0, 0.5, 0.1464, 0.8536, 0.0, 0.0, 1.0, 0.0, 1.0, 1.0, 0.0, 0.0, 1.0, 0.0, 1.0, 1.0, 0.0, 0.0, 1.0, 0.0, 1.0, 1.0, 0.0, 0.0, 1.0, 0.0, 1.0, 1.0, 0.0, 0.0, 1.0, 0.0, 1.0, 1.0, 0.0, 0.0, 1.0, 0.0, 1.0, 1.0, 0.0, 0.0, 1.0, 0.0, 1.0, 1.0, 0.0, 0.0, 1.0, 0.0, 1.0, 1.0, 0.5, 1.0, 0.8536, 0.8536, 1.0, 0.5, 0.8536, 0.1464, 0.5, 0.0, 0.1464, 0.1464, 0.0, 0.5, 0.1464, 0.8536, 0.0, 0.0, 1.0, 0.0, 1.0, 1.0, 0.0, 0.0, 1.0, 0.0, 1.0, 1.0, 0.0, 0.0, 1.0, 0.0, 1.0, 1.0, 0.0, 0.0, 1.0, 0.0, 1.0, 1.0, 0.0, 0.0, 1.0, 0.0, 1.0, 1.0, 0.0, 0.0, 1.0, 0.0, 1.0, 1.0, 0.0, 0.0, 1.0, 0.0, 1.0, 1.0, 0.0, 0.0, 1.0, 0.0, 1.0, 1.0, 0.5, 1.0, 0.8536, 0.8536, 1.0, 0.5, 0.8536, 0.1464, 0.5, 0.0, 0.1464, 0.1464, 0.0, 0.5, 0.1464, 0.8536, 0.0, 0.0, 1.0, 0.0, 1.0, 1.0, 0.0, 0.0, 1.0, 0.0, 1.0, 1.0, 0.0, 0.0, 1.0, 0.0, 1.0, 1.0, 0.0, 0.0, 1.0, 0.0, 1.0, 1.0, 0.0, 0.0, 1.0, 0.0, 1.0, 1.0, 0.0, 0.0, 1.0, 0.0, 1.0, 1.0, 0.0, 0.0, 1.0, 0.0, 1.0, 1.0, 0.0, 0.0, 1.0, 0.0, 1.0, 1.0, 0.5, 1.0, 0.8536, 0.8536, 1.0, 0.5, 0.8536, 0.1464, 0.5, 0.0, 0.1464, 0.1464, 0.0, 0.5, 0.1464, 0.8536, 0.0, 0.0, 1.0, 0.0, 1.0, 1.0, 0.0, 0.0, 1.0, 0.0, 1.0, 1.0, 0.0, 0.0, 1.0, 0.0, 1.0, 1.0, 0.0, 0.0, 1.0, 0.0, 1.0, 1.0, 0.0, 0.0, 1.0, 0.0, 1.0, 1.0, 0.0, 0.0, 1.0, 0.0, 1.0, 1.0, 0.0, 0.0, 1.0, 0.0, 1.0, 1.0, 0.0, 0.0, 1.0, 0.0, 1.0, 1.0, 0.5, 1.0, 0.8536, 0.8536, 1.0, 0.5, 0.8536, 0.1464, 0.5, 0.0, 0.1464, 0.1464, 0.0, 0.5, 0.1464, 0.8536, 0.0, 0.0, 1.0, 0.0, 1.0, 1.0, 0.0, 0.0, 1.0, 0.0, 1.0, 1.0, 0.0, 0.0, 1.0, 0.0, 1.0, 1.0, 0.0, 0.0, 1.0, 0.0, 1.0, 1.0, 0.0, 0.0, 1.0, 0.0, 1.0, 1.0, 0.0, 0.0, 1.0, 0.0, 1.0, 1.0, 0.0, 0.0, 1.0, 0.0, 1.0, 1.0, 0.0, 0.0, 1.0, 0.0, 1.0, 1.0, 0.5, 1.0, 0.8536, 0.8536, 1.0, 0.5, 0.8536, 0.1464, 0.5, 0.0, 0.1464, 0.1464, 0.0, 0.5, 0.1464, 0.8536, 0.0, 0.0, 1.0, 0.0, 1.0, 1.0, 0.0, 0.0, 1.0, 0.0, 1.0, 1.0, 0.0, 0.0, 1.0, 0.0, 1.0, 1.0, 0.0, 0.0, 1.0, 0.0, 1.0, 1.0, 0.0, 0.0, 1.0, 0.0, 1.0, 1.0, 0.0, 0.0, 1.0, 0.0, 1.0, 1.0, 0.0, 0.0, 1.0, 0.0, 1.0, 1.0, 0.0, 0.0, 1.0, 0.0, 1.0, 1.0, 0.5, 1.0, 0.8536, 0.8536, 1.0, 0.5, 0.8536, 0.1464, 0.5, 0.0, 0.1464, 0.1464, 0.0, 0.5, 0.1464, 0.8536, 0.0, 0.0, 1.0, 0.0, 1.0, 1.0, 0.0, 0.0, 1.0, 0.0, 1.0, 1.0, 0.0, 0.0, 1.0, 0.0, 1.0, 1.0, 0.0, 0.0, 1.0, 0.0, 1.0, 1.0, 0.0, 0.0, 1.0, 0.0, 1.0, 1.0, 0.0, 0.0, 1.0, 0.0, 1.0, 1.0, 0.0, 0.0, 1.0, 0.0, 1.0, 1.0, 0.0, 0.0, 1.0, 0.0, 1.0, 1.0, 0.5, 1.0, 0.8536, 0.8536, 1.0, 0.5, 0.8536, 0.1464, 0.5, 0.0, 0.1464, 0.1464, 0.0, 0.5, 0.1464, 0.8536, 0.0, 0.0, 1.0, 0.0, 1.0, 1.0, 0.0, 0.0, 1.0, 0.0, 1.0, 1.0, 0.0, 0.0, 1.0, 0.0, 1.0, 1.0, 0.0, 0.0, 1.0, 0.0, 1.0, 1.0, 0.0, 0.0, 1.0, 0.0, 1.0, 1.0, 0.0, 0.0, 1.0, 0.0, 1.0, 1.0, 0.0, 0.0, 1.0, 0.0, 1.0, 1.0, 0.0, 0.0, 1.0, 0.0, 1.0, 1.0, 0.5, 1.0, 0.8536, 0.8536, 1.0, 0.5, 0.8536, 0.1464, 0.5, 0.0, 0.1464, 0.1464, 0.0, 0.5, 0.1464, 0.8536, 0.0, 0.0, 1.0, 0.0, 1.0, 1.0, 0.0, 0.0, 1.0, 0.0, 1.0, 1.0, 0.0, 0.0, 1.0, 0.0, 1.0, 1.0, 0.0, 0.0, 1.0, 0.0, 1.0, 1.0, 0.0, 0.0, 1.0, 0.0, 1.0, 1.0, 0.0, 0.0, 1.0, 0.0, 1.0, 1.0, 0.0, 0.0, 1.0, 0.0, 1.0, 1.0, 0.0, 0.0, 1.0, 0.0, 1.0, 1.0, 0.5, 1.0, 0.8536, 0.8536, 1.0, 0.5, 0.8536, 0.1464, 0.5, 0.0, 0.1464, 0.1464, 0.0, 0.5, 0.1464, 0.8536, 0.0, 0.0, 1.0, 0.0, 1.0, 1.0, 0.0, 0.0, 1.0, 0.0, 1.0, 1.0, 0.0, 0.0, 1.0, 0.0, 1.0, 1.0, 0.0, 0.0, 1.0, 0.0, 1.0, 1.0, 0.0, 0.0, 1.0, 0.0, 1.0, 1.0, 0.0, 0.0, 1.0, 0.0, 1.0, 1.0, 0.0, 0.0, 1.0, 0.0, 1.0, 1.0, 0.0, 0.0, 1.0, 0.0, 1.0, 1.0, 0.5, 1.0, 0.8536, 0.8536, 1.0, 0.5, 0.8536, 0.1464, 0.5, 0.0, 0.1464, 0.1464, 0.0, 0.5, 0.1464, 0.8536, 0.0, 0.0, 1.0, 0.0, 1.0, 1.0, 0.0, 0.0, 1.0, 0.0, 1.0, 1.0, 0.0, 0.0, 1.0, 0.0, 1.0, 1.0, 0.0, 0.0, 1.0, 0.0, 1.0, 1.0, 0.0, 0.0, 1.0, 0.0, 1.0, 1.0, 0.0, 0.0, 1.0, 0.0, 1.0, 1.0, 0.0, 0.0, 1.0, 0.0, 1.0, 1.0, 0.0, 0.0, 1.0, 0.0, 1.0, 1.0, 0.5, 1.0, 0.8536, 0.8536, 1.0, 0.5, 0.8536, 0.1464, 0.5, 0.0, 0.1464, 0.1464, 0.0, 0.5, 0.1464, 0.8536, 0.0, 0.0, 1.0, 0.0, 1.0, 1.0, 0.0, 0.0, 1.0, 0.0, 1.0, 1.0, 0.0, 0.0, 1.0, 0.0, 1.0, 1.0, 0.0, 0.0, 1.0, 0.0, 1.0, 1.0, 0.0, 0.0, 1.0, 0.0, 1.0, 1.0, 0.0, 0.0, 1.0, 0.0, 1.0, 1.0, 0.0, 0.0, 1.0, 0.0, 1.0, 1.0, 0.0, 0.0, 1.0, 0.0, 1.0, 1.0, 0.5, 1.0, 0.8536, 0.8536, 1.0, 0.5, 0.8536, 0.1464, 0.5, 0.0, 0.1464, 0.1464, 0.0, 0.5, 0.1464, 0.8536, 0.0, 0.0, 1.0, 0.0, 1.0, 1.0, 0.0, 0.0, 1.0, 0.0, 1.0, 1.0, 0.0, 0.0, 1.0, 0.0, 1.0, 1.0, 0.0, 0.0, 1.0, 0.0, 1.0, 1.0, 0.0, 0.0, 1.0, 0.0, 1.0, 1.0, 0.0, 0.0, 1.0, 0.0, 1.0, 1.0, 0.0, 0.0, 1.0, 0.0, 1.0, 1.0, 0.0, 0.0, 1.0, 0.0, 1.0, 1.0, 0.5, 1.0, 0.8536, 0.8536, 1.0, 0.5, 0.8536, 0.1464, 0.5, 0.0, 0.1464, 0.1464, 0.0, 0.5, 0.1464, 0.8536, 0.0, 0.0, 1.0, 0.0, 1.0, 1.0, 0.0, 0.0, 1.0, 0.0, 1.0, 1.0, 0.0, 0.0, 1.0, 0.0, 1.0, 1.0, 0.0, 0.0, 1.0, 0.0, 1.0, 1.0, 0.0, 0.0, 1.0, 0.0, 1.0, 1.0, 0.0, 0.0, 1.0, 0.0, 1.0, 1.0, 0.0, 0.0, 1.0, 0.0, 1.0, 1.0, 0.0, 0.0, 1.0, 0.0, 1.0, 1.0, 0.5, 1.0, 0.8536, 0.8536, 1.0, 0.5, 0.8536, 0.1464, 0.5, 0.0, 0.1464, 0.1464, 0.0, 0.5, 0.1464, 0.8536, 0.0, 0.0, 1.0, 0.0, 1.0, 1.0, 0.0, 0.0, 1.0, 0.0, 1.0, 1.0, 0.0, 0.0, 1.0, 0.0, 1.0, 1.0, 0.0, 0.0, 1.0, 0.0, 1.0, 1.0, 0.0, 0.0, 1.0, 0.0, 1.0, 1.0, 0.0, 0.0, 1.0, 0.0, 1.0, 1.0, 0.0, 0.0, 1.0, 0.0, 1.0, 1.0, 0.0, 0.0, 1.0, 0.0, 1.0, 1.0, 0.5, 1.0, 0.8536, 0.8536, 1.0, 0.5, 0.8536, 0.1464, 0.5, 0.0, 0.1464, 0.1464, 0.0, 0.5, 0.1464, 0.8536, 0.0, 0.0, 1.0, 0.0, 1.0, 1.0, 0.0, 0.0, 1.0, 0.0, 1.0, 1.0, 0.0, 0.0, 1.0, 0.0, 1.0, 1.0, 0.0, 0.0, 1.0, 0.0, 1.0, 1.0, 0.0, 0.0, 1.0, 0.0, 1.0, 1.0, 0.0, 0.0, 1.0, 0.0, 1.0, 1.0, 0.0, 0.0, 1.0, 0.0, 1.0, 1.0, 0.0, 0.0, 1.0, 0.0, 1.0, 1.0, 0.5, 1.0, 0.8536, 0.8536, 1.0, 0.5, 0.8536, 0.1464, 0.5, 0.0, 0.1464, 0.1464, 0.0, 0.5, 0.1464, 0.8536, 0.0, 0.0, 1.0, 0.0, 1.0, 1.0, 0.0, 0.0, 1.0, 0.0, 1.0, 1.0, 0.0, 0.0, 1.0, 0.0, 1.0, 1.0, 0.0, 0.0, 1.0, 0.0, 1.0, 1.0, 0.0, 0.0, 1.0, 0.0, 1.0, 1.0, 0.0, 0.0, 1.0, 0.0, 1.0, 1.0, 0.0, 0.0, 1.0, 0.0, 1.0, 1.0, 0.0, 0.0, 1.0, 0.0, 1.0, 1.0, 0.5, 1.0, 0.8536, 0.8536, 1.0, 0.5, 0.8536, 0.1464, 0.5, 0.0, 0.1464, 0.1464, 0.0, 0.5, 0.1464, 0.8536, 0.0, 0.0, 1.0, 0.0, 1.0, 1.0, 0.0, 0.0, 1.0, 0.0, 1.0, 1.0, 0.0, 0.0, 1.0, 0.0, 1.0, 1.0, 0.0, 0.0, 1.0, 0.0, 1.0, 1.0, 0.0, 0.0, 1.0, 0.0, 1.0, 1.0, 0.0, 0.0, 1.0, 0.0, 1.0, 1.0, 0.0, 0.0, 1.0, 0.0, 1.0, 1.0, 0.0, 0.0, 1.0, 0.0, 1.0, 1.0, 0.5, 1.0, 0.8536, 0.8536, 1.0, 0.5, 0.8536, 0.1464, 0.5, 0.0, 0.1464, 0.1464, 0.0, 0.5, 0.1464, 0.8536, 0.0, 0.0, 1.0, 0.0, 1.0, 1.0, 0.0, 0.0, 1.0, 0.0, 1.0, 1.0, 0.0, 0.0, 1.0, 0.0, 1.0, 1.0, 0.0, 0.0, 1.0, 0.0, 1.0, 1.0, 0.0, 0.0, 1.0, 0.0, 1.0, 1.0, 0.0, 0.0, 1.0, 0.0, 1.0, 1.0, 0.0, 0.0, 1.0, 0.0, 1.0, 1.0, 0.0, 0.0, 1.0, 0.0, 1.0, 1.0, 0.5, 1.0, 0.8536, 0.8536, 1.0, 0.5, 0.8536, 0.1464, 0.5, 0.0, 0.1464, 0.1464, 0.0, 0.5, 0.1464, 0.8536, 0.0, 0.0, 1.0, 0.0, 1.0, 1.0, 0.0, 0.0, 1.0, 0.0, 1.0, 1.0, 0.0, 0.0, 1.0, 0.0, 1.0, 1.0, 0.0, 0.0, 1.0, 0.0, 1.0, 1.0, 0.0, 0.0, 1.0, 0.0, 1.0, 1.0, 0.0, 0.0, 1.0, 0.0, 1.0, 1.0, 0.0, 0.0, 1.0, 0.0, 1.0, 1.0, 0.0, 0.0, 1.0, 0.0, 1.0, 1.0, 0.5, 1.0, 0.8536, 0.8536, 1.0, 0.5, 0.8536, 0.1464, 0.5, 0.0, 0.1464, 0.1464, 0.0, 0.5, 0.1464, 0.8536, 0.0, 0.0, 1.0, 0.0, 1.0, 1.0, 0.0, 0.0, 1.0, 0.0, 1.0, 1.0, 0.0, 0.0, 1.0, 0.0, 1.0, 1.0, 0.0, 0.0, 1.0, 0.0, 1.0, 1.0, 0.0, 0.0, 1.0, 0.0, 1.0, 1.0, 0.0, 0.0, 1.0, 0.0, 1.0, 1.0, 0.0, 0.0, 1.0, 0.0, 1.0, 1.0, 0.0, 0.0, 1.0, 0.0, 1.0, 1.0, 0.5, 1.0, 0.8536, 0.8536, 1.0, 0.5, 0.8536, 0.1464, 0.5, 0.0, 0.1464, 0.1464, 0.0, 0.5, 0.1464, 0.8536, 0.0, 0.0, 1.0, 0.0, 1.0, 1.0, 0.0, 0.0, 1.0, 0.0, 1.0, 1.0, 0.0, 0.0, 1.0, 0.0, 1.0, 1.0, 0.0, 0.0, 1.0, 0.0, 1.0, 1.0, 0.0, 0.0, 1.0, 0.0, 1.0, 1.0, 0.0, 0.0, 1.0, 0.0, 1.0, 1.0, 0.0, 0.0, 1.0, 0.0, 1.0, 1.0, 0.5, 1.0, 0.8536, 0.8536, 1.0, 0.5, 0.8536, 0.1464, 0.5, 0.0, 0.1464, 0.1464, 0.0, 0.5, 0.1464, 0.8536, 0.0, 0.0, 1.0, 0.0, 1.0, 1.0, 0.0, 0.0, 1.0, 0.0, 1.0, 1.0, 0.0, 0.0, 1.0, 0.0, 1.0, 1.0, 0.0, 0.0, 1.0, 0.0, 1.0, 1.0, 0.0, 0.0, 1.0, 0.0, 1.0, 1.0, 0.0, 0.0, 1.0, 0.0, 1.0, 1.0, 0.0, 0.0, 1.0, 0.0, 1.0, 1.0, 0.5, 1.0, 0.8536, 0.8536, 1.0, 0.5, 0.8536, 0.1464, 0.5, 0.0, 0.1464, 0.1464, 0.0, 0.5, 0.1464, 0.8536, 0.0, 0.0, 1.0, 0.0, 1.0, 1.0, 0.0, 0.0, 1.0, 0.0, 1.0, 1.0, 0.0, 0.0, 1.0, 0.0, 1.0, 1.0, 0.0, 0.0, 1.0, 0.0, 1.0, 1.0, 0.0, 0.0, 1.0, 0.0, 1.0, 1.0, 0.0, 0.0, 1.0, 0.0, 1.0, 1.0, 0.5, 1.0, 0.8536, 0.8536, 1.0, 0.5, 0.8536, 0.1464, 0.5, 0.0, 0.1464, 0.1464, 0.0, 0.5, 0.1464, 0.8536, 0.0, 0.0, 1.0, 0.0, 1.0, 1.0, 0.0, 0.0, 1.0, 0.0, 1.0, 1.0, 0.0, 0.0, 1.0, 0.0, 1.0, 1.0, 0.0, 0.0, 1.0, 0.0, 1.0, 1.0, 0.5, 1.0, 0.8536, 0.8536, 1.0, 0.5, 0.8536, 0.1464, 0.5, 0.0, 0.1464, 0.1464, 0.0, 0.5, 0.1464, 0.8536, 0.0, 0.0, 1.0, 0.0, 1.0, 1.0, 0.0, 0.0, 1.0, 0.0, 1.0, 1.0, 0.0, 0.0, 1.0, 0.0, 1.0, 1.0, 0.5, 1.0, 0.8536, 0.8536, 1.0, 0.5, 0.8536, 0.1464, 0.5, 0.0, 0.1464, 0.1464, 0.0, 0.5, 0.1464, 0.8536, 0.0, 0.0, 1.0, 0.0, 1.0, 1.0, 0.0, 0.0, 1.0, 0.0, 1.0, 1.0])
me_circle.materials.append(mat_material_001)
me_circle.use_remesh_preserve_volume = False
me_circle.use_remesh_preserve_attributes = False
me_circle.use_mirror_vertex_groups = False
me_circle.update()

# ---- objects
ob_circle = bpy.data.objects.new('Circle', me_circle)
ob_lamp = bpy.data.objects.new('Lamp', light_lamp)
ob_camera = bpy.data.objects.new('Camera', cam_camera)

# ---- transforms, parenting, visibility, modifiers, constraints
ob_circle.location = (0.0, 0.0, 8.596)
ob_circle.lineart.crease_threshold = 0.0
ob_lamp.location = (4.076, 1.005, 5.904)
ob_lamp.rotation_euler = (0.6503, 0.05522, 1.866)
ob_lamp.lock_rotations_4d = False
ob_lamp.empty_display_type = 'ARROWS'
ob_lamp.color = (0.0, 0.0, 0.0, 0.0)
ob_lamp.lineart.crease_threshold = 0.0
ob_camera.location = (7.481, -6.508, 5.344)
ob_camera.rotation_euler = (1.109, 0.0, 0.8149)
ob_camera.lock_rotations_4d = False
ob_camera.empty_display_type = 'ARROWS'
ob_camera.color = (0.0, 0.0, 0.0, 0.0)
ob_camera.display_type = 'WIRE'
ob_camera.lineart.crease_threshold = 0.0

# ---- collection membership
col_collection_1.objects.link(ob_circle)
col_collection_1.objects.link(ob_lamp)
col_collection_1.objects.link(ob_camera)

# ---- scene / render settings (as saved in the file)
scene.camera = ob_camera
scene.frame_start = 1; scene.frame_end = 250; scene.frame_set(1)
scene.render.engine = 'BLENDER_EEVEE_NEXT'
scene.render.resolution_percentage = 50
scene.render.dither_intensity = 0.0
scene.cycles.use_denoising = False
scene.cycles.samples = 128
scene.cycles.sampling_pattern = 'TABULATED_SOBOL'
scene.cycles.light_sampling_threshold = 0.0
scene.cycles.use_adaptive_sampling = False
scene.cycles.use_light_tree = False
scene.cycles.blur_glossy = 0.0
scene.cycles.sample_clamp_indirect = 0.0
scene.view_settings.view_transform = 'Standard'
bpy.context.view_layer.update()
